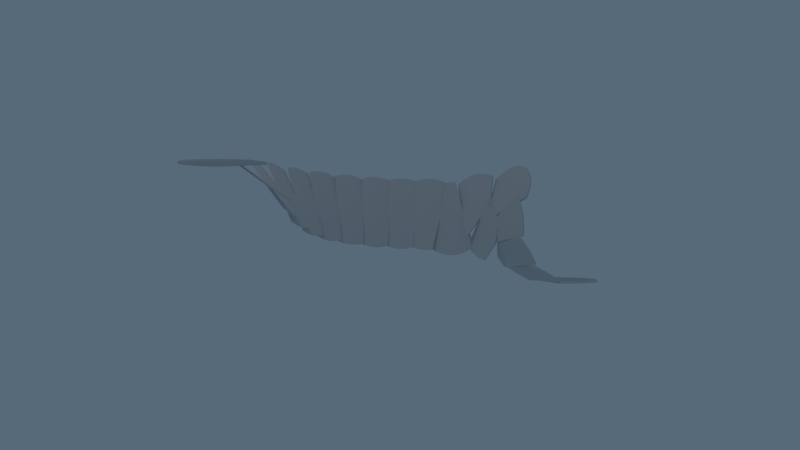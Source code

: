 # Source: atlasrender.blend  (saved by Blender 2.78.0; exported with 4.5.12 LTS)
import bpy
from mathutils import Matrix  # noqa: F401  (used for matrix-valued properties, if any)

bpy.ops.wm.read_factory_settings(use_empty=True)
scene = bpy.context.scene
scene.name = 'Scene'

# ---- collections
col_collection_1 = bpy.data.collections.new('Collection 1'); scene.collection.children.link(col_collection_1)

# ---- materials (node trees are filled in below, after node groups)
mat_path = bpy.data.materials.new('path')
mat_path.alpha_threshold = 0.0
mat_path.use_transparent_shadow = False
mat_path.diffuse_color = (1.0, 0.2488, 0.0, 1.0)
mat_path.specular_color = (1.0, 0.0, 0.001572)
mat_path.roughness = 0.5
mat_path.specular_intensity = 1.0
mat_graph = bpy.data.materials.new('graph')
mat_graph.alpha_threshold = 0.0
mat_graph.use_transparent_shadow = False
mat_graph.diffuse_color = (0.002411, 0.378, 0.8, 1.0)
mat_graph.roughness = 0.5
mat_graph.specular_intensity = 0.9845
mat_atlas = bpy.data.materials.new('atlas')
mat_atlas.alpha_threshold = 0.0
mat_atlas.use_transparent_shadow = False
mat_atlas.diffuse_color = (0.65, 0.65, 0.65, 1.0)
mat_atlas.roughness = 0.5

# ---- material node trees

# ---- world
world_world = bpy.data.worlds.new('World'); scene.world = world_world
world_world.color = (0.09612, 0.1447, 0.196)
world_world.use_sun_shadow = False
world_world.sun_shadow_jitter_overblur = 0.0
world_world.cycles.sampling_method = 'MANUAL'

# ---- cameras
cam_camera = bpy.data.cameras.new('Camera')
cam_camera.clip_end = 100.0
cam_camera.lens = 35.0
cam_camera.sensor_width = 32.0
cam_camera.sensor_height = 18.0
cam_camera.ortho_scale = 7.314
cam_camera.dof.focus_distance = 0.0
cam_camera.dof.aperture_fstop = 128.0

# ---- lights
light_lamp = bpy.data.lights.new('Lamp', 'POINT')
light_lamp.transmission_factor = 0.0
light_lamp.cutoff_distance = 30.0
light_lamp.energy = 100.0
light_lamp.shadow_buffer_clip_start = 1.001
light_lamp.shadow_soft_size = 0.1
light_lamp.shadow_maximum_resolution = 0.006
light_lamp.use_absolute_resolution = True

# ---- meshes
me_path = bpy.data.meshes.new('path')
me_path.from_pydata([(-3.0, 0.0, -1.0), (-2.98, -0.001165, -1.0), (-3.0, 0.0, -1.0), (-2.96, -0.002331, -1.0), (-2.98, -0.001165, -1.0), (-2.94, -0.003496, -0.9982), (-2.96, -0.002331, -1.0), (-2.92, -0.004661, -0.9968), (-2.94, -0.003496, -0.9982), (-2.9, -0.005827, -0.995), (-2.92, -0.004661, -0.9968), (-2.88, -0.006992, -0.9928), (-2.9, -0.005827, -0.995), (-2.86, -0.008158, -0.9902), (-2.88, -0.006992, -0.9928), (-2.84, -0.009323, -0.9872), (-2.86, -0.008158, -0.9902), (-2.82, -0.01049, -0.9837), (-2.84, -0.009323, -0.9872), (-2.8, -0.01165, -0.9799), (-2.82, -0.01049, -0.9837), (-2.78, -0.01282, -0.9756), (-2.8, -0.01165, -0.9799), (-2.76, -0.01398, -0.9709), (-2.78, -0.01282, -0.9756), (-2.74, -0.01515, -0.9658), (-2.76, -0.01398, -0.9709), (-2.72, -0.01632, -0.9602), (-2.74, -0.01515, -0.9658), (-2.701, -0.01743, -0.9542), (-2.72, -0.01632, -0.9602), (-2.681, -0.01854, -0.9479), (-2.701, -0.01743, -0.9542), (-2.662, -0.01966, -0.9413), (-2.681, -0.01854, -0.9479), (-2.643, -0.02077, -0.9342), (-2.662, -0.01966, -0.9413), (-2.624, -0.0219, -0.9269), (-2.643, -0.02077, -0.9342), (-2.606, -0.02302, -0.9191), (-2.624, -0.0219, -0.9269), (-2.588, -0.02414, -0.911), (-2.606, -0.02302, -0.9191), (-2.569, -0.02527, -0.9026), (-2.588, -0.02414, -0.911), (-2.551, -0.0264, -0.8938), (-2.569, -0.02527, -0.9026), (-2.533, -0.02753, -0.8852), (-2.551, -0.0264, -0.8938), (-2.516, -0.02867, -0.8753), (-2.533, -0.02753, -0.8852), (-2.499, -0.02981, -0.8653), (-2.516, -0.02867, -0.8753), (-2.481, -0.03095, -0.8554), (-2.499, -0.02981, -0.8653), (-2.464, -0.03208, -0.8454), (-2.481, -0.03095, -0.8554), (-2.448, -0.03323, -0.8338), (-2.464, -0.03208, -0.8454), (-2.431, -0.03438, -0.8226), (-2.448, -0.03323, -0.8338), (-2.415, -0.03553, -0.811), (-2.431, -0.03438, -0.8226), (-2.399, -0.03668, -0.7991), (-2.415, -0.03553, -0.811), (-2.383, -0.03783, -0.7868), (-2.399, -0.03668, -0.7991), (-2.367, -0.03899, -0.7742), (-2.383, -0.03783, -0.7868), (-2.351, -0.04015, -0.7612), (-2.367, -0.03899, -0.7742), (-2.336, -0.04131, -0.7479), (-2.351, -0.04015, -0.7612), (-2.321, -0.04247, -0.7342), (-2.336, -0.04131, -0.7479), (-2.306, -0.04364, -0.7201), (-2.321, -0.04247, -0.7342), (-2.291, -0.04481, -0.7057), (-2.306, -0.04364, -0.7201), (-2.277, -0.04656, -0.691), (-2.291, -0.04481, -0.7057), (-2.263, -0.04831, -0.6761), (-2.277, -0.04656, -0.691), (-2.249, -0.05008, -0.661), (-2.263, -0.04831, -0.6761), (-2.236, -0.05186, -0.6457), (-2.249, -0.05008, -0.661), (-2.223, -0.05365, -0.6301), (-2.236, -0.05186, -0.6457), (-2.21, -0.05544, -0.6144), (-2.223, -0.05365, -0.6301), (-2.198, -0.05725, -0.5985), (-2.21, -0.05544, -0.6144), (-2.186, -0.05907, -0.5823), (-2.198, -0.05725, -0.5985), (-2.175, -0.06089, -0.566), (-2.186, -0.05907, -0.5823), (-2.164, -0.06273, -0.5494), (-2.175, -0.06089, -0.566), (-2.152, -0.06456, -0.533), (-2.164, -0.06273, -0.5494), (-2.142, -0.06642, -0.5158), (-2.152, -0.06456, -0.533), (-2.132, -0.06829, -0.4986), (-2.142, -0.06642, -0.5158), (-2.122, -0.07016, -0.4814), (-2.132, -0.06829, -0.4986), (-2.112, -0.07202, -0.4642), (-2.122, -0.07016, -0.4814), (-2.104, -0.07394, -0.4461), (-2.112, -0.07202, -0.4642), (-2.095, -0.07584, -0.4281), (-2.104, -0.07394, -0.4461), (-2.086, -0.07775, -0.41), (-2.095, -0.07584, -0.4281), (-2.078, -0.07967, -0.3917), (-2.086, -0.07775, -0.41), (-2.071, -0.08159, -0.3731), (-2.078, -0.07967, -0.3917), (-2.063, -0.08353, -0.3544), (-2.071, -0.08159, -0.3731), (-2.056, -0.08548, -0.3355), (-2.063, -0.08353, -0.3544), (-2.049, -0.08744, -0.3163), (-2.056, -0.08548, -0.3355), (-2.043, -0.08941, -0.297), (-2.049, -0.08744, -0.3163), (-2.037, -0.09138, -0.2774), (-2.043, -0.08941, -0.297), (-2.032, -0.09337, -0.2577), (-2.037, -0.09138, -0.2774), (-2.026, -0.1005, -0.2391), (-2.032, -0.09337, -0.2577), (-2.022, -0.1077, -0.2206), (-2.026, -0.1005, -0.2391), (-2.017, -0.1149, -0.202), (-2.022, -0.1077, -0.2206), (-2.013, -0.1222, -0.1835), (-2.017, -0.1149, -0.202), (-2.01, -0.1294, -0.165), (-2.013, -0.1222, -0.1835), (-2.006, -0.1367, -0.1464), (-2.01, -0.1294, -0.165), (-2.003, -0.144, -0.1279), (-2.006, -0.1367, -0.1464), (-2.0, -0.1513, -0.1093), (-2.003, -0.144, -0.1279), (-1.998, -0.1586, -0.09077), (-2.0, -0.1513, -0.1093), (-1.996, -0.1659, -0.07222), (-1.998, -0.1586, -0.09077), (-1.994, -0.1733, -0.05366), (-1.996, -0.1659, -0.07222), (-1.993, -0.1807, -0.0351), (-1.994, -0.1733, -0.05366), (-1.991, -0.188, -0.01654), (-1.993, -0.1807, -0.0351), (-1.99, -0.1954, 0.002017), (-1.991, -0.188, -0.01654), (-1.99, -0.2029, 0.02058), (-1.99, -0.1954, 0.002017), (-1.99, -0.2103, 0.03915), (-1.99, -0.2029, 0.02058), (-1.991, -0.2178, 0.05772), (-1.99, -0.2103, 0.03915), (-1.99, -0.2252, 0.07628), (-1.991, -0.2178, 0.05772), (-1.991, -0.2327, 0.09486), (-1.99, -0.2252, 0.07628), (-1.992, -0.2402, 0.1134), (-1.991, -0.2327, 0.09486), (-1.993, -0.2478, 0.132), (-1.992, -0.2402, 0.1134), (-1.995, -0.2553, 0.1506), (-1.993, -0.2478, 0.132), (-1.997, -0.2629, 0.1692), (-1.995, -0.2553, 0.1506), (-2.0, -0.2705, 0.1878), (-1.997, -0.2629, 0.1692), (-2.002, -0.2781, 0.2063), (-2.0, -0.2705, 0.1878), (-2.005, -0.2857, 0.2249), (-2.002, -0.2781, 0.2063), (-2.0, -0.2944, 0.207), (-2.005, -0.2857, 0.2249), (-1.995, -0.3031, 0.189), (-2.0, -0.2944, 0.207), (-1.99, -0.3119, 0.1708), (-1.995, -0.3031, 0.189), (-1.993, -0.3185, 0.1898), (-1.99, -0.3119, 0.1708), (-1.996, -0.3251, 0.2087), (-1.993, -0.3185, 0.1898), (-1.991, -0.3335, 0.1906), (-1.996, -0.3251, 0.2087), (-1.986, -0.3419, 0.1724), (-1.991, -0.3335, 0.1906), (-1.981, -0.3504, 0.154), (-1.986, -0.3419, 0.1724), (-1.979, -0.3692, 0.1612), (-1.981, -0.3504, 0.154), (-1.977, -0.3879, 0.1685), (-1.979, -0.3692, 0.1612), (-1.974, -0.4066, 0.1758), (-1.977, -0.3879, 0.1685), (-1.971, -0.4251, 0.1831), (-1.974, -0.4066, 0.1758), (-1.969, -0.4439, 0.1904), (-1.971, -0.4251, 0.1831), (-1.966, -0.4624, 0.1977), (-1.969, -0.4439, 0.1904), (-1.963, -0.481, 0.205), (-1.966, -0.4624, 0.1977), (-1.96, -0.4995, 0.2123), (-1.963, -0.481, 0.205), (-1.957, -0.518, 0.2197), (-1.96, -0.4995, 0.2123), (-1.954, -0.5364, 0.227), (-1.957, -0.518, 0.2197), (-1.95, -0.5548, 0.2343), (-1.954, -0.5364, 0.227), (-1.947, -0.5732, 0.2417), (-1.95, -0.5548, 0.2343), (-1.943, -0.5915, 0.249), (-1.947, -0.5732, 0.2417), (-1.94, -0.6098, 0.2564), (-1.943, -0.5915, 0.249), (-1.936, -0.6281, 0.2637), (-1.94, -0.6098, 0.2564), (-1.932, -0.6463, 0.2711), (-1.936, -0.6281, 0.2637), (-1.928, -0.6646, 0.2785), (-1.932, -0.6463, 0.2711), (-1.924, -0.6827, 0.2859), (-1.928, -0.6646, 0.2785), (-1.92, -0.7009, 0.2932), (-1.924, -0.6827, 0.2859), (-1.916, -0.719, 0.3006), (-1.92, -0.7009, 0.2932), (-1.911, -0.7371, 0.308), (-1.916, -0.719, 0.3006), (-1.907, -0.7551, 0.3154), (-1.911, -0.7371, 0.308), (-1.898, -0.7715, 0.3081), (-1.907, -0.7551, 0.3154), (-1.889, -0.7878, 0.3008), (-1.898, -0.7715, 0.3081), (-1.879, -0.8041, 0.2935), (-1.889, -0.7878, 0.3008), (-1.87, -0.8203, 0.2863), (-1.879, -0.8041, 0.2935), (-1.86, -0.8365, 0.2791), (-1.87, -0.8203, 0.2863), (-1.851, -0.8526, 0.2719), (-1.86, -0.8365, 0.2791), (-1.841, -0.8687, 0.2648), (-1.851, -0.8526, 0.2719), (-1.831, -0.8847, 0.2577), (-1.841, -0.8687, 0.2648), (-1.821, -0.9007, 0.2506), (-1.831, -0.8847, 0.2577), (-1.811, -0.9166, 0.2436), (-1.821, -0.9007, 0.2506), (-1.801, -0.9325, 0.2366), (-1.811, -0.9166, 0.2436), (-1.791, -0.9483, 0.2296), (-1.801, -0.9325, 0.2366), (-1.781, -0.964, 0.2227), (-1.791, -0.9483, 0.2296), (-1.771, -0.9797, 0.2158), (-1.781, -0.964, 0.2227), (-1.76, -0.9953, 0.209), (-1.771, -0.9797, 0.2158), (-1.75, -1.011, 0.2022), (-1.76, -0.9953, 0.209), (-1.739, -1.026, 0.1954), (-1.75, -1.011, 0.2022), (-1.728, -1.042, 0.1887), (-1.739, -1.026, 0.1954), (-1.717, -1.057, 0.182), (-1.728, -1.042, 0.1887), (-1.706, -1.073, 0.1753), (-1.717, -1.057, 0.182), (-1.695, -1.088, 0.1687), (-1.706, -1.073, 0.1753), (-1.684, -1.103, 0.1621), (-1.695, -1.088, 0.1687), (-1.673, -1.118, 0.1556), (-1.684, -1.103, 0.1621), (-1.661, -1.133, 0.1491), (-1.673, -1.118, 0.1556), (-1.65, -1.148, 0.1426), (-1.661, -1.133, 0.1491), (-1.638, -1.163, 0.1362), (-1.65, -1.148, 0.1426), (-1.627, -1.178, 0.1298), (-1.638, -1.163, 0.1362), (-1.615, -1.195, 0.1324), (-1.627, -1.178, 0.1298), (-1.603, -1.211, 0.1349), (-1.615, -1.195, 0.1324), (-1.592, -1.227, 0.1375), (-1.603, -1.211, 0.1349), (-1.58, -1.243, 0.1401), (-1.592, -1.227, 0.1375), (-1.568, -1.259, 0.1427), (-1.58, -1.243, 0.1401), (-1.555, -1.274, 0.1454), (-1.568, -1.259, 0.1427), (-1.543, -1.29, 0.1481), (-1.555, -1.274, 0.1454), (-1.53, -1.305, 0.1508), (-1.543, -1.29, 0.1481), (-1.518, -1.321, 0.1534), (-1.53, -1.305, 0.1508), (-1.505, -1.336, 0.1562), (-1.518, -1.321, 0.1534), (-1.492, -1.35, 0.159), (-1.505, -1.336, 0.1562), (-1.479, -1.365, 0.1619), (-1.492, -1.35, 0.159), (-1.466, -1.38, 0.1647), (-1.479, -1.365, 0.1619), (-1.452, -1.395, 0.1675), (-1.466, -1.38, 0.1647), (-1.439, -1.41, 0.1703), (-1.452, -1.395, 0.1675), (-1.426, -1.424, 0.1731), (-1.439, -1.41, 0.1703), (-1.412, -1.438, 0.1761), (-1.426, -1.424, 0.1731), (-1.398, -1.453, 0.179), (-1.412, -1.438, 0.1761), (-1.384, -1.467, 0.182), (-1.398, -1.453, 0.179), (-1.37, -1.481, 0.185), (-1.384, -1.467, 0.182), (-1.356, -1.494, 0.188), (-1.37, -1.481, 0.185), (-1.342, -1.508, 0.191), (-1.356, -1.494, 0.188), (-1.327, -1.522, 0.194), (-1.342, -1.508, 0.191), (-1.312, -1.535, 0.1971), (-1.327, -1.522, 0.194), (-1.298, -1.548, 0.2002), (-1.312, -1.535, 0.1971), (-1.283, -1.562, 0.2033), (-1.298, -1.548, 0.2002), (-1.267, -1.574, 0.203), (-1.283, -1.562, 0.2033), (-1.251, -1.587, 0.2028), (-1.267, -1.574, 0.203), (-1.236, -1.599, 0.2026), (-1.251, -1.587, 0.2028), (-1.22, -1.611, 0.2024), (-1.236, -1.599, 0.2026), (-1.204, -1.623, 0.2023), (-1.22, -1.611, 0.2024), (-1.187, -1.635, 0.2022), (-1.204, -1.623, 0.2023), (-1.171, -1.647, 0.2022), (-1.187, -1.635, 0.2022), (-1.155, -1.658, 0.2022), (-1.171, -1.647, 0.2022), (-1.139, -1.67, 0.2021), (-1.155, -1.658, 0.2022), (-1.122, -1.681, 0.2023), (-1.139, -1.67, 0.2021), (-1.105, -1.692, 0.2025), (-1.122, -1.681, 0.2023), (-1.088, -1.703, 0.2027), (-1.105, -1.692, 0.2025), (-1.071, -1.713, 0.2029), (-1.088, -1.703, 0.2027), (-1.055, -1.724, 0.2031), (-1.071, -1.713, 0.2029), (-1.038, -1.735, 0.2033), (-1.055, -1.724, 0.2031), (-1.02, -1.745, 0.2038), (-1.038, -1.735, 0.2033), (-1.003, -1.755, 0.2042), (-1.02, -1.745, 0.2038), (-0.9854, -1.765, 0.2046), (-1.003, -1.755, 0.2042), (-0.9679, -1.774, 0.2051), (-0.9854, -1.765, 0.2046), (-0.9503, -1.784, 0.2056), (-0.9679, -1.774, 0.2051), (-0.9326, -1.793, 0.2062), (-0.9503, -1.784, 0.2056), (-0.9148, -1.803, 0.2067), (-0.9326, -1.793, 0.2062), (-0.8969, -1.812, 0.2074), (-0.9148, -1.803, 0.2067), (-0.8789, -1.821, 0.2081), (-0.8969, -1.812, 0.2074), (-0.8608, -1.83, 0.2088), (-0.8789, -1.821, 0.2081), (-0.8426, -1.838, 0.2096), (-0.8608, -1.83, 0.2088), (-0.8243, -1.847, 0.2099), (-0.8426, -1.838, 0.2096), (-0.806, -1.855, 0.2102), (-0.8243, -1.847, 0.2099), (-0.7876, -1.863, 0.2106), (-0.806, -1.855, 0.2102), (-0.7691, -1.871, 0.2111), (-0.7876, -1.863, 0.2106), (-0.7506, -1.878, 0.2116), (-0.7691, -1.871, 0.2111), (-0.732, -1.886, 0.2121), (-0.7506, -1.878, 0.2116), (-0.7133, -1.893, 0.2127), (-0.732, -1.886, 0.2121), (-0.6949, -1.901, 0.2131), (-0.7133, -1.893, 0.2127), (-0.676, -1.907, 0.2139), (-0.6949, -1.901, 0.2131), (-0.657, -1.914, 0.2147), (-0.676, -1.907, 0.2139), (-0.6381, -1.92, 0.2155), (-0.657, -1.914, 0.2147), (-0.6192, -1.927, 0.2163), (-0.6381, -1.92, 0.2155), (-0.6003, -1.933, 0.217), (-0.6192, -1.927, 0.2163), (-0.5814, -1.939, 0.2178), (-0.6003, -1.933, 0.217), (-0.562, -1.945, 0.2189), (-0.5814, -1.939, 0.2178), (-0.5429, -1.95, 0.2199), (-0.562, -1.945, 0.2189), (-0.5236, -1.956, 0.2209), (-0.5429, -1.95, 0.2199), (-0.5044, -1.961, 0.222), (-0.5236, -1.956, 0.2209), (-0.485, -1.966, 0.2231), (-0.5044, -1.961, 0.222), (-0.4656, -1.971, 0.2243), (-0.485, -1.966, 0.2231), (-0.4461, -1.976, 0.2255), (-0.4656, -1.971, 0.2243), (-0.4266, -1.981, 0.2267), (-0.4461, -1.976, 0.2255), (-0.407, -1.985, 0.228), (-0.4266, -1.981, 0.2267), (-0.3874, -1.989, 0.2294), (-0.407, -1.985, 0.228), (-0.3677, -1.993, 0.2308), (-0.3874, -1.989, 0.2294), (-0.3479, -1.997, 0.2314), (-0.3677, -1.993, 0.2308), (-0.3282, -2.001, 0.2322), (-0.3479, -1.997, 0.2314), (-0.3084, -2.004, 0.2329), (-0.3282, -2.001, 0.2322), (-0.2886, -2.007, 0.2338), (-0.3084, -2.004, 0.2329), (-0.2688, -2.01, 0.2347), (-0.2886, -2.007, 0.2338), (-0.249, -2.013, 0.2356), (-0.2688, -2.01, 0.2347), (-0.2292, -2.015, 0.2366), (-0.249, -2.013, 0.2356), (-0.2094, -2.019, 0.2374), (-0.2292, -2.015, 0.2366), (-0.1895, -2.02, 0.2386), (-0.2094, -2.019, 0.2374), (-0.1696, -2.022, 0.2398), (-0.1895, -2.02, 0.2386), (-0.1497, -2.024, 0.2411), (-0.1696, -2.022, 0.2398), (-0.1298, -2.026, 0.2423), (-0.1497, -2.024, 0.2411), (-0.1099, -2.027, 0.2435), (-0.1298, -2.026, 0.2423), (-0.09006, -2.029, 0.2447), (-0.1099, -2.027, 0.2435), (-0.07009, -2.03, 0.2462), (-0.09006, -2.029, 0.2447), (-0.05015, -2.031, 0.2477), (-0.07009, -2.03, 0.2462), (-0.03019, -2.031, 0.2491), (-0.05015, -2.031, 0.2477), (-0.01023, -2.032, 0.2507), (-0.03019, -2.031, 0.2491), (0.009755, -2.032, 0.2522), (-0.01023, -2.032, 0.2507), (0.02975, -2.033, 0.2539), (0.009755, -2.032, 0.2522), (0.04976, -2.033, 0.2555), (0.02975, -2.033, 0.2539), (0.06978, -2.032, 0.2573), (0.04976, -2.033, 0.2555), (0.08981, -2.032, 0.259), (0.06978, -2.032, 0.2573), (0.1099, -2.032, 0.2609), (0.08981, -2.032, 0.259), (0.1299, -2.031, 0.2627), (0.1099, -2.032, 0.2609), (0.15, -2.03, 0.2647), (0.1299, -2.031, 0.2627), (0.17, -2.029, 0.2658), (0.15, -2.03, 0.2647), (0.19, -2.027, 0.2671), (0.17, -2.029, 0.2658), (0.21, -2.026, 0.2683), (0.19, -2.027, 0.2671), (0.2299, -2.024, 0.2697), (0.21, -2.026, 0.2683), (0.2498, -2.022, 0.2711), (0.2299, -2.024, 0.2697), (0.2696, -2.02, 0.2725), (0.2498, -2.022, 0.2711), (0.2895, -2.018, 0.274), (0.2696, -2.02, 0.2725), (0.3094, -2.016, 0.2754), (0.2895, -2.018, 0.274), (0.329, -2.013, 0.2772), (0.3094, -2.016, 0.2754), (0.3487, -2.009, 0.279), (0.329, -2.013, 0.2772), (0.3684, -2.006, 0.2808), (0.3487, -2.009, 0.279), (0.3881, -2.003, 0.2825), (0.3684, -2.006, 0.2808), (0.4077, -2.0, 0.2843), (0.3881, -2.003, 0.2825), (0.4274, -1.997, 0.2861), (0.4077, -2.0, 0.2843), (0.4469, -1.993, 0.2882), (0.4274, -1.997, 0.2861), (0.4664, -1.989, 0.2902), (0.4469, -1.993, 0.2882), (0.486, -1.985, 0.2923), (0.4664, -1.989, 0.2902), (0.5054, -1.981, 0.2944), (0.486, -1.985, 0.2923), (0.5249, -1.976, 0.2966), (0.5054, -1.981, 0.2944), (0.5443, -1.972, 0.2988), (0.5249, -1.976, 0.2966), (0.5637, -1.967, 0.3011), (0.5443, -1.972, 0.2988), (0.583, -1.962, 0.3035), (0.5637, -1.967, 0.3011), (0.6023, -1.957, 0.3059), (0.583, -1.962, 0.3035), (0.6216, -1.952, 0.3083), (0.6023, -1.957, 0.3059), (0.6409, -1.947, 0.3108), (0.6216, -1.952, 0.3083), (0.6601, -1.941, 0.3134), (0.6409, -1.947, 0.3108), (0.6792, -1.935, 0.3153), (0.6601, -1.941, 0.3134), (0.6982, -1.929, 0.3172), (0.6792, -1.935, 0.3153), (0.7171, -1.923, 0.3192), (0.6982, -1.929, 0.3172), (0.736, -1.917, 0.3213), (0.7171, -1.923, 0.3192), (0.7548, -1.91, 0.3234), (0.736, -1.917, 0.3213), (0.7736, -1.903, 0.3256), (0.7548, -1.91, 0.3234), (0.7926, -1.897, 0.3275), (0.7736, -1.903, 0.3256), (0.811, -1.89, 0.33), (0.7926, -1.897, 0.3275), (0.8294, -1.882, 0.3326), (0.811, -1.89, 0.33), (0.8477, -1.875, 0.3351), (0.8294, -1.882, 0.3326), (0.8661, -1.867, 0.3376), (0.8477, -1.875, 0.3351), (0.8844, -1.86, 0.3402), (0.8661, -1.867, 0.3376), (0.9028, -1.852, 0.3427), (0.8844, -1.86, 0.3402), (0.9212, -1.845, 0.3453), (0.9028, -1.852, 0.3427), (0.9395, -1.837, 0.3478), (0.9212, -1.845, 0.3453), (0.9572, -1.828, 0.351), (0.9395, -1.837, 0.3478), (0.9752, -1.82, 0.3539), (0.9572, -1.828, 0.351), (0.9931, -1.811, 0.3568), (0.9752, -1.82, 0.3539), (1.011, -1.803, 0.3598), (0.9931, -1.811, 0.3568), (1.029, -1.794, 0.3629), (1.011, -1.803, 0.3598), (1.046, -1.785, 0.366), (1.029, -1.794, 0.3629), (1.064, -1.776, 0.3692), (1.046, -1.785, 0.366), (1.082, -1.767, 0.3725), (1.064, -1.776, 0.3692), (1.099, -1.758, 0.3758), (1.082, -1.767, 0.3725), (1.117, -1.748, 0.3792), (1.099, -1.758, 0.3758), (1.134, -1.739, 0.382), (1.117, -1.748, 0.3792), (1.151, -1.729, 0.3849), (1.134, -1.739, 0.382), (1.168, -1.719, 0.3878), (1.151, -1.729, 0.3849), (1.185, -1.709, 0.3908), (1.168, -1.719, 0.3878), (1.202, -1.698, 0.3939), (1.185, -1.709, 0.3908), (1.219, -1.688, 0.3971), (1.202, -1.698, 0.3939), (1.236, -1.678, 0.4001), (1.219, -1.688, 0.3971), (1.253, -1.667, 0.4037), (1.236, -1.678, 0.4001), (1.269, -1.656, 0.4072), (1.253, -1.667, 0.4037), (1.285, -1.645, 0.4107), (1.269, -1.656, 0.4072), (1.302, -1.634, 0.4143), (1.285, -1.645, 0.4107), (1.318, -1.623, 0.4178), (1.302, -1.634, 0.4143), (1.334, -1.612, 0.4213), (1.318, -1.623, 0.4178), (1.351, -1.602, 0.4249), (1.334, -1.612, 0.4213), (1.367, -1.591, 0.4284), (1.351, -1.602, 0.4249), (1.383, -1.579, 0.4327), (1.367, -1.591, 0.4284), (1.399, -1.567, 0.4366), (1.383, -1.579, 0.4327), (1.414, -1.555, 0.4405), (1.399, -1.567, 0.4366), (1.43, -1.544, 0.4446), (1.414, -1.555, 0.4405), (1.446, -1.532, 0.4487), (1.43, -1.544, 0.4446), (1.461, -1.52, 0.4529), (1.446, -1.532, 0.4487), (1.477, -1.508, 0.4571), (1.461, -1.52, 0.4529), (1.492, -1.496, 0.4614), (1.477, -1.508, 0.4571), (1.508, -1.484, 0.4657), (1.492, -1.496, 0.4614), (1.523, -1.471, 0.4702), (1.508, -1.484, 0.4657), (1.538, -1.459, 0.4742), (1.523, -1.471, 0.4702), (1.553, -1.446, 0.4784), (1.538, -1.459, 0.4742), (1.568, -1.433, 0.4826), (1.553, -1.446, 0.4784), (1.583, -1.42, 0.4869), (1.568, -1.433, 0.4826), (1.597, -1.408, 0.4912), (1.583, -1.42, 0.4869), (1.612, -1.395, 0.4954), (1.597, -1.408, 0.4912), (1.626, -1.382, 0.5001), (1.612, -1.395, 0.4954), (1.641, -1.369, 0.5048), (1.626, -1.382, 0.5001), (1.655, -1.355, 0.5096), (1.641, -1.369, 0.5048), (1.669, -1.342, 0.5143), (1.655, -1.355, 0.5096), (1.683, -1.329, 0.5191), (1.669, -1.342, 0.5143), (1.698, -1.316, 0.5238), (1.683, -1.329, 0.5191), (1.712, -1.303, 0.5285), (1.698, -1.316, 0.5238), (1.726, -1.289, 0.5333), (1.712, -1.303, 0.5285), (1.74, -1.276, 0.538), (1.726, -1.289, 0.5333), (1.754, -1.262, 0.5436), (1.74, -1.276, 0.538), (1.767, -1.249, 0.5487), (1.754, -1.262, 0.5436), (1.781, -1.235, 0.5539), (1.767, -1.249, 0.5487), (1.795, -1.221, 0.5591), (1.781, -1.235, 0.5539), (1.808, -1.207, 0.5644), (1.795, -1.221, 0.5591), (1.822, -1.194, 0.5697), (1.808, -1.207, 0.5644), (1.835, -1.18, 0.5751), (1.822, -1.194, 0.5697), (1.849, -1.166, 0.5805), (1.835, -1.18, 0.5751), (1.862, -1.152, 0.586), (1.849, -1.166, 0.5805), (1.875, -1.138, 0.5916), (1.862, -1.152, 0.586), (1.889, -1.124, 0.597), (1.875, -1.138, 0.5916), (1.902, -1.11, 0.6025), (1.889, -1.124, 0.597), (1.915, -1.096, 0.6077), (1.902, -1.11, 0.6025), (1.928, -1.082, 0.6135), (1.915, -1.096, 0.6077), (1.941, -1.068, 0.6194), (1.928, -1.082, 0.6135), (1.953, -1.053, 0.6253), (1.941, -1.068, 0.6194), (1.966, -1.039, 0.6311), (1.953, -1.053, 0.6253), (1.979, -1.025, 0.637), (1.966, -1.039, 0.6311), (1.992, -1.011, 0.6428), (1.979, -1.025, 0.637), (2.005, -0.9964, 0.6487), (1.992, -1.011, 0.6428), (2.017, -0.9822, 0.6546), (2.005, -0.9964, 0.6487), (2.03, -0.9679, 0.6604), (2.017, -0.9822, 0.6546), (2.043, -0.9537, 0.6663), (2.03, -0.9679, 0.6604), (2.056, -0.9395, 0.6722), (2.043, -0.9537, 0.6663), (2.068, -0.9252, 0.678), (2.056, -0.9395, 0.6722), (2.081, -0.911, 0.6839), (2.068, -0.9252, 0.678), (2.093, -0.8963, 0.6906), (2.081, -0.911, 0.6839), (2.105, -0.882, 0.6968), (2.093, -0.8963, 0.6906), (2.118, -0.8676, 0.7029), (2.105, -0.882, 0.6968), (2.13, -0.8532, 0.7091), (2.118, -0.8676, 0.7029), (2.143, -0.8388, 0.7153), (2.13, -0.8532, 0.7091), (2.155, -0.8244, 0.7215), (2.143, -0.8388, 0.7153), (2.168, -0.81, 0.7277), (2.155, -0.8244, 0.7215), (2.18, -0.7956, 0.7339), (2.168, -0.81, 0.7277), (2.193, -0.7812, 0.7401), (2.18, -0.7956, 0.7339), (2.205, -0.7669, 0.7464), (2.193, -0.7812, 0.7401), (2.217, -0.7526, 0.7527), (2.205, -0.7669, 0.7464), (2.23, -0.7383, 0.759), (2.217, -0.7526, 0.7527), (2.242, -0.7239, 0.7653), (2.23, -0.7383, 0.759), (2.255, -0.7096, 0.7716), (2.242, -0.7239, 0.7653), (2.267, -0.6953, 0.7779), (2.255, -0.7096, 0.7716), (2.279, -0.6809, 0.7848), (2.267, -0.6953, 0.7779), (2.292, -0.6667, 0.7909), (2.279, -0.6809, 0.7848), (2.305, -0.6524, 0.7969), (2.292, -0.6667, 0.7909), (2.317, -0.6381, 0.803), (2.305, -0.6524, 0.7969), (2.33, -0.6239, 0.809), (2.317, -0.6381, 0.803), (2.343, -0.6096, 0.8151), (2.33, -0.6239, 0.809), (2.355, -0.5953, 0.8212), (2.343, -0.6096, 0.8151), (2.368, -0.5811, 0.8272), (2.355, -0.5953, 0.8212), (2.381, -0.5668, 0.8333), (2.368, -0.5811, 0.8272), (2.393, -0.5525, 0.8394), (2.381, -0.5668, 0.8333), (2.406, -0.5383, 0.8454), (2.393, -0.5525, 0.8394), (2.418, -0.524, 0.8515), (2.406, -0.5383, 0.8454), (2.431, -0.5098, 0.8575), (2.418, -0.524, 0.8515), (2.444, -0.4957, 0.8626), (2.431, -0.5098, 0.8575), (2.457, -0.4815, 0.8683), (2.444, -0.4957, 0.8626), (2.47, -0.4673, 0.874), (2.457, -0.4815, 0.8683), (2.483, -0.4531, 0.8796), (2.47, -0.4673, 0.874), (2.496, -0.4389, 0.8851), (2.483, -0.4531, 0.8796), (2.509, -0.4248, 0.8905), (2.496, -0.4389, 0.8851), (2.522, -0.4106, 0.8959), (2.509, -0.4248, 0.8905), (2.536, -0.3965, 0.9011), (2.522, -0.4106, 0.8959), (2.549, -0.3824, 0.9063), (2.536, -0.3965, 0.9011), (2.562, -0.3683, 0.9114), (2.549, -0.3824, 0.9063), (2.576, -0.3542, 0.9164), (2.562, -0.3683, 0.9114), (2.589, -0.3402, 0.9213), (2.576, -0.3542, 0.9164), (2.601, -0.3269, 0.9261), (2.589, -0.3402, 0.9213), (2.601, -0.3269, 0.9261), (2.616, -0.3137, 0.9309), (2.601, -0.3269, 0.9261), (2.63, -0.3005, 0.9358), (2.616, -0.3137, 0.9309), (2.645, -0.2873, 0.9405), (2.63, -0.3005, 0.9358), (2.659, -0.2742, 0.9451), (2.645, -0.2873, 0.9405), (2.675, -0.2616, 0.95), (2.659, -0.2742, 0.9451), (2.69, -0.2491, 0.9546), (2.675, -0.2616, 0.95), (2.706, -0.2365, 0.959), (2.69, -0.2491, 0.9546), (2.721, -0.224, 0.9631), (2.706, -0.2365, 0.959), (2.737, -0.2115, 0.967), (2.721, -0.224, 0.9631), (2.753, -0.1989, 0.9708), (2.737, -0.2115, 0.967), (2.768, -0.1864, 0.9743), (2.753, -0.1989, 0.9708), (2.784, -0.1739, 0.9776), (2.768, -0.1864, 0.9743), (2.799, -0.1613, 0.9806), (2.784, -0.1739, 0.9776), (2.815, -0.1488, 0.9835), (2.799, -0.1613, 0.9806), (2.831, -0.1363, 0.9861), (2.815, -0.1488, 0.9835), (2.846, -0.1237, 0.9885), (2.831, -0.1363, 0.9861), (2.862, -0.1112, 0.9907), (2.846, -0.1237, 0.9885), (2.877, -0.09866, 0.9927), (2.862, -0.1112, 0.9907), (2.893, -0.08613, 0.9944), (2.877, -0.09866, 0.9927), (2.908, -0.07359, 0.9959), (2.893, -0.08613, 0.9944), (2.924, -0.06106, 0.9972), (2.908, -0.07359, 0.9959), (2.94, -0.04852, 0.9982), (2.924, -0.06106, 0.9972), (2.955, -0.03599, 1.0), (2.94, -0.04852, 0.9982), (2.971, -0.02345, 1.0), (2.955, -0.03599, 1.0), (2.986, -0.01092, 1.0), (2.971, -0.02345, 1.0), (3.0, 0.0, 1.0), (2.986, -0.01092, 1.0)], [], [(0, 1, 2), (1, 3, 4), (3, 5, 6), (5, 7, 8), (7, 9, 10), (9, 11, 12), (11, 13, 14), (13, 15, 16), (15, 17, 18), (17, 19, 20), (19, 21, 22), (21, 23, 24), (23, 25, 26), (25, 27, 28), (27, 29, 30), (29, 31, 32), (31, 33, 34), (33, 35, 36), (35, 37, 38), (37, 39, 40), (39, 41, 42), (41, 43, 44), (43, 45, 46), (45, 47, 48), (47, 49, 50), (49, 51, 52), (51, 53, 54), (53, 55, 56), (55, 57, 58), (57, 59, 60), (59, 61, 62), (61, 63, 64), (63, 65, 66), (65, 67, 68), (67, 69, 70), (69, 71, 72), (71, 73, 74), (73, 75, 76), (75, 77, 78), (77, 79, 80), (79, 81, 82), (81, 83, 84), (83, 85, 86), (85, 87, 88), (87, 89, 90), (89, 91, 92), (91, 93, 94), (93, 95, 96), (95, 97, 98), (97, 99, 100), (99, 101, 102), (101, 103, 104), (103, 105, 106), (105, 107, 108), (107, 109, 110), (109, 111, 112), (111, 113, 114), (113, 115, 116), (115, 117, 118), (117, 119, 120), (119, 121, 122), (121, 123, 124), (123, 125, 126), (125, 127, 128), (127, 129, 130), (129, 131, 132), (131, 133, 134), (133, 135, 136), (135, 137, 138), (137, 139, 140), (139, 141, 142), (141, 143, 144), (143, 145, 146), (145, 147, 148), (147, 149, 150), (149, 151, 152), (151, 153, 154), (153, 155, 156), (155, 157, 158), (157, 159, 160), (159, 161, 162), (161, 163, 164), (163, 165, 166), (165, 167, 168), (167, 169, 170), (169, 171, 172), (171, 173, 174), (173, 175, 176), (175, 177, 178), (177, 179, 180), (179, 181, 182), (181, 183, 184), (183, 185, 186), (185, 187, 188), (187, 189, 190), (189, 191, 192), (191, 193, 194), (193, 195, 196), (195, 197, 198), (197, 199, 200), (199, 201, 202), (201, 203, 204), (203, 205, 206), (205, 207, 208), (207, 209, 210), (209, 211, 212), (211, 213, 214), (213, 215, 216), (215, 217, 218), (217, 219, 220), (219, 221, 222), (221, 223, 224), (223, 225, 226), (225, 227, 228), (227, 229, 230), (229, 231, 232), (231, 233, 234), (233, 235, 236), (235, 237, 238), (237, 239, 240), (239, 241, 242), (241, 243, 244), (243, 245, 246), (245, 247, 248), (247, 249, 250), (249, 251, 252), (251, 253, 254), (253, 255, 256), (255, 257, 258), (257, 259, 260), (259, 261, 262), (261, 263, 264), (263, 265, 266), (265, 267, 268), (267, 269, 270), (269, 271, 272), (271, 273, 274), (273, 275, 276), (275, 277, 278), (277, 279, 280), (279, 281, 282), (281, 283, 284), (283, 285, 286), (285, 287, 288), (287, 289, 290), (289, 291, 292), (291, 293, 294), (293, 295, 296), (295, 297, 298), (297, 299, 300), (299, 301, 302), (301, 303, 304), (303, 305, 306), (305, 307, 308), (307, 309, 310), (309, 311, 312), (311, 313, 314), (313, 315, 316), (315, 317, 318), (317, 319, 320), (319, 321, 322), (321, 323, 324), (323, 325, 326), (325, 327, 328), (327, 329, 330), (329, 331, 332), (331, 333, 334), (333, 335, 336), (335, 337, 338), (337, 339, 340), (339, 341, 342), (341, 343, 344), (343, 345, 346), (345, 347, 348), (347, 349, 350), (349, 351, 352), (351, 353, 354), (353, 355, 356), (355, 357, 358), (357, 359, 360), (359, 361, 362), (361, 363, 364), (363, 365, 366), (365, 367, 368), (367, 369, 370), (369, 371, 372), (371, 373, 374), (373, 375, 376), (375, 377, 378), (377, 379, 380), (379, 381, 382), (381, 383, 384), (383, 385, 386), (385, 387, 388), (387, 389, 390), (389, 391, 392), (391, 393, 394), (393, 395, 396), (395, 397, 398), (397, 399, 400), (399, 401, 402), (401, 403, 404), (403, 405, 406), (405, 407, 408), (407, 409, 410), (409, 411, 412), (411, 413, 414), (413, 415, 416), (415, 417, 418), (417, 419, 420), (419, 421, 422), (421, 423, 424), (423, 425, 426), (425, 427, 428), (427, 429, 430), (429, 431, 432), (431, 433, 434), (433, 435, 436), (435, 437, 438), (437, 439, 440), (439, 441, 442), (441, 443, 444), (443, 445, 446), (445, 447, 448), (447, 449, 450), (449, 451, 452), (451, 453, 454), (453, 455, 456), (455, 457, 458), (457, 459, 460), (459, 461, 462), (461, 463, 464), (463, 465, 466), (465, 467, 468), (467, 469, 470), (469, 471, 472), (471, 473, 474), (473, 475, 476), (475, 477, 478), (477, 479, 480), (479, 481, 482), (481, 483, 484), (483, 485, 486), (485, 487, 488), (487, 489, 490), (489, 491, 492), (491, 493, 494), (493, 495, 496), (495, 497, 498), (497, 499, 500), (499, 501, 502), (501, 503, 504), (503, 505, 506), (505, 507, 508), (507, 509, 510), (509, 511, 512), (511, 513, 514), (513, 515, 516), (515, 517, 518), (517, 519, 520), (519, 521, 522), (521, 523, 524), (523, 525, 526), (525, 527, 528), (527, 529, 530), (529, 531, 532), (531, 533, 534), (533, 535, 536), (535, 537, 538), (537, 539, 540), (539, 541, 542), (541, 543, 544), (543, 545, 546), (545, 547, 548), (547, 549, 550), (549, 551, 552), (551, 553, 554), (553, 555, 556), (555, 557, 558), (557, 559, 560), (559, 561, 562), (561, 563, 564), (563, 565, 566), (565, 567, 568), (567, 569, 570), (569, 571, 572), (571, 573, 574), (573, 575, 576), (575, 577, 578), (577, 579, 580), (579, 581, 582), (581, 583, 584), (583, 585, 586), (585, 587, 588), (587, 589, 590), (589, 591, 592), (591, 593, 594), (593, 595, 596), (595, 597, 598), (597, 599, 600), (599, 601, 602), (601, 603, 604), (603, 605, 606), (605, 607, 608), (607, 609, 610), (609, 611, 612), (611, 613, 614), (613, 615, 616), (615, 617, 618), (617, 619, 620), (619, 621, 622), (621, 623, 624), (623, 625, 626), (625, 627, 628), (627, 629, 630), (629, 631, 632), (631, 633, 634), (633, 635, 636), (635, 637, 638), (637, 639, 640), (639, 641, 642), (641, 643, 644), (643, 645, 646), (645, 647, 648), (647, 649, 650), (649, 651, 652), (651, 653, 654), (653, 655, 656), (655, 657, 658), (657, 659, 660), (659, 661, 662), (661, 663, 664), (663, 665, 666), (665, 667, 668), (667, 669, 670), (669, 671, 672), (671, 673, 674), (673, 675, 676), (675, 677, 678), (677, 679, 680), (679, 681, 682), (681, 683, 684), (683, 685, 686), (685, 687, 688), (687, 689, 690), (689, 691, 692), (691, 693, 694), (693, 695, 696), (695, 697, 698), (697, 699, 700), (699, 701, 702), (701, 703, 704), (703, 705, 706), (705, 707, 708), (707, 709, 710), (709, 711, 712), (711, 713, 714), (713, 715, 716), (715, 717, 718), (717, 719, 720), (719, 721, 722), (721, 723, 724), (723, 725, 726), (725, 727, 728), (727, 729, 730), (729, 731, 732), (731, 733, 734), (733, 735, 736), (735, 737, 738), (737, 739, 740), (739, 741, 742), (741, 743, 744), (743, 745, 746), (745, 747, 748), (747, 749, 750), (749, 751, 752), (751, 753, 754), (753, 755, 756), (755, 757, 758), (757, 759, 760), (759, 761, 762), (761, 763, 764), (763, 765, 766), (765, 767, 768), (767, 769, 770), (769, 771, 772), (771, 773, 774), (773, 775, 776), (775, 777, 778), (777, 779, 780), (779, 781, 782), (781, 783, 784), (783, 785, 786), (785, 787, 788), (787, 789, 790), (789, 791, 792), (791, 793, 794), (793, 795, 796), (795, 797, 798), (797, 799, 800), (799, 801, 802), (801, 803, 804), (803, 805, 806), (805, 807, 808), (807, 809, 810), (809, 811, 812), (811, 813, 814), (813, 815, 816), (815, 817, 818), (819, 820, 821), (820, 822, 823), (822, 824, 825), (824, 826, 827), (826, 828, 829), (828, 830, 831), (830, 832, 833), (832, 834, 835), (834, 836, 837), (836, 838, 839), (838, 840, 841), (840, 842, 843), (842, 844, 845), (844, 846, 847), (846, 848, 849), (848, 850, 851), (850, 852, 853), (852, 854, 855), (854, 856, 857), (856, 858, 859), (858, 860, 861), (860, 862, 863), (862, 864, 865), (864, 866, 867), (866, 868, 869), (868, 870, 871)])
me_path.materials.append(mat_path)
me_path.use_remesh_preserve_volume = False
me_path.use_remesh_preserve_attributes = False
me_path.use_mirror_vertex_groups = False
me_path.update()
me_graph = bpy.data.meshes.new('graph')
me_graph.from_pydata([(-3.0, 0.0, -1.0), (-2.98, -0.001165, -1.0), (-3.0, 0.0, -1.0), (-2.96, -0.002331, -1.0), (-2.98, -0.001165, -1.0), (-2.94, -0.003496, -0.9982), (-2.96, -0.002331, -1.0), (-2.92, -0.004661, -0.9968), (-2.94, -0.003496, -0.9982), (-2.9, -0.005827, -0.995), (-2.92, -0.004661, -0.9968), (-2.88, -0.006992, -0.9928), (-2.9, -0.005827, -0.995), (-2.86, -0.008158, -0.9902), (-2.88, -0.006992, -0.9928), (-2.84, -0.009323, -0.9872), (-2.86, -0.008158, -0.9902), (-2.82, -0.01049, -0.9837), (-2.84, -0.009323, -0.9872), (-2.8, -0.01165, -0.9799), (-2.82, -0.01049, -0.9837), (-2.78, -0.01282, -0.9756), (-2.8, -0.01165, -0.9799), (-2.76, -0.01398, -0.9709), (-2.78, -0.01282, -0.9756), (-2.74, -0.01515, -0.9658), (-2.76, -0.01398, -0.9709), (-2.72, -0.01632, -0.9602), (-2.74, -0.01515, -0.9658), (-2.701, -0.01743, -0.9542), (-2.72, -0.01632, -0.9602), (-2.681, -0.01854, -0.9479), (-2.701, -0.01743, -0.9542), (-2.662, -0.01966, -0.9413), (-2.681, -0.01854, -0.9479), (-2.643, -0.02077, -0.9342), (-2.662, -0.01966, -0.9413), (-2.624, -0.0219, -0.9269), (-2.643, -0.02077, -0.9342), (-2.606, -0.02302, -0.9191), (-2.624, -0.0219, -0.9269), (-2.588, -0.02414, -0.911), (-2.606, -0.02302, -0.9191), (-2.569, -0.02527, -0.9026), (-2.588, -0.02414, -0.911), (-2.551, -0.0264, -0.8938), (-2.569, -0.02527, -0.9026), (-2.533, -0.02753, -0.8852), (-2.551, -0.0264, -0.8938), (-2.516, -0.02867, -0.8753), (-2.533, -0.02753, -0.8852), (-2.499, -0.02981, -0.8653), (-2.516, -0.02867, -0.8753), (-2.481, -0.03095, -0.8554), (-2.499, -0.02981, -0.8653), (-2.464, -0.03208, -0.8454), (-2.481, -0.03095, -0.8554), (-2.448, -0.03323, -0.8338), (-2.464, -0.03208, -0.8454), (-2.431, -0.03438, -0.8226), (-2.448, -0.03323, -0.8338), (-2.415, -0.03553, -0.811), (-2.431, -0.03438, -0.8226), (-2.399, -0.03668, -0.7991), (-2.415, -0.03553, -0.811), (-2.383, -0.03783, -0.7868), (-2.399, -0.03668, -0.7991), (-2.367, -0.03899, -0.7742), (-2.383, -0.03783, -0.7868), (-2.351, -0.04015, -0.7612), (-2.367, -0.03899, -0.7742), (-2.336, -0.04131, -0.7479), (-2.351, -0.04015, -0.7612), (-2.321, -0.04247, -0.7342), (-2.336, -0.04131, -0.7479), (-2.306, -0.04364, -0.7201), (-2.321, -0.04247, -0.7342), (-2.291, -0.04481, -0.7057), (-2.306, -0.04364, -0.7201), (-2.277, -0.04656, -0.691), (-2.291, -0.04481, -0.7057), (-2.263, -0.04831, -0.6761), (-2.277, -0.04656, -0.691), (-2.249, -0.05008, -0.661), (-2.263, -0.04831, -0.6761), (-2.236, -0.05186, -0.6457), (-2.249, -0.05008, -0.661), (-2.223, -0.05365, -0.6301), (-2.236, -0.05186, -0.6457), (-2.21, -0.05544, -0.6144), (-2.223, -0.05365, -0.6301), (-2.198, -0.05725, -0.5985), (-2.21, -0.05544, -0.6144), (-2.186, -0.05907, -0.5823), (-2.198, -0.05725, -0.5985), (-2.175, -0.06089, -0.566), (-2.186, -0.05907, -0.5823), (-2.164, -0.06273, -0.5494), (-2.175, -0.06089, -0.566), (-2.152, -0.06456, -0.533), (-2.164, -0.06273, -0.5494), (-2.142, -0.06642, -0.5158), (-2.152, -0.06456, -0.533), (-2.132, -0.06829, -0.4986), (-2.142, -0.06642, -0.5158), (-2.122, -0.07016, -0.4814), (-2.132, -0.06829, -0.4986), (-2.112, -0.07202, -0.4642), (-2.122, -0.07016, -0.4814), (-2.104, -0.07394, -0.4461), (-2.112, -0.07202, -0.4642), (-2.095, -0.07584, -0.4281), (-2.104, -0.07394, -0.4461), (-2.086, -0.07775, -0.41), (-2.095, -0.07584, -0.4281), (-2.078, -0.07967, -0.3917), (-2.086, -0.07775, -0.41), (-2.071, -0.08159, -0.3731), (-2.078, -0.07967, -0.3917), (-2.063, -0.08353, -0.3544), (-2.071, -0.08159, -0.3731), (-2.056, -0.08548, -0.3355), (-2.063, -0.08353, -0.3544), (-2.049, -0.08744, -0.3163), (-2.056, -0.08548, -0.3355), (-2.043, -0.08941, -0.297), (-2.049, -0.08744, -0.3163), (-2.037, -0.09138, -0.2774), (-2.043, -0.08941, -0.297), (-2.032, -0.09337, -0.2577), (-2.037, -0.09138, -0.2774), (-2.026, -0.1005, -0.2391), (-2.032, -0.09337, -0.2577), (-2.022, -0.1077, -0.2206), (-2.026, -0.1005, -0.2391), (-2.017, -0.1149, -0.202), (-2.022, -0.1077, -0.2206), (-2.013, -0.1222, -0.1835), (-2.017, -0.1149, -0.202), (-2.01, -0.1294, -0.165), (-2.013, -0.1222, -0.1835), (-2.006, -0.1367, -0.1464), (-2.01, -0.1294, -0.165), (-2.003, -0.144, -0.1279), (-2.006, -0.1367, -0.1464), (-2.0, -0.1513, -0.1093), (-2.003, -0.144, -0.1279), (-1.998, -0.1586, -0.09077), (-2.0, -0.1513, -0.1093), (-1.996, -0.1659, -0.07222), (-1.998, -0.1586, -0.09077), (-1.994, -0.1733, -0.05366), (-1.996, -0.1659, -0.07222), (-1.993, -0.1807, -0.0351), (-1.994, -0.1733, -0.05366), (-1.991, -0.188, -0.01654), (-1.993, -0.1807, -0.0351), (-1.99, -0.1954, 0.002017), (-1.991, -0.188, -0.01654), (-1.99, -0.2029, 0.02058), (-1.99, -0.1954, 0.002017), (-1.99, -0.2103, 0.03915), (-1.99, -0.2029, 0.02058), (-1.991, -0.2178, 0.05772), (-1.99, -0.2103, 0.03915), (-1.99, -0.2252, 0.07628), (-1.991, -0.2178, 0.05772), (-1.991, -0.2327, 0.09486), (-1.99, -0.2252, 0.07628), (-1.992, -0.2402, 0.1134), (-1.991, -0.2327, 0.09486), (-1.993, -0.2478, 0.132), (-1.992, -0.2402, 0.1134), (-1.995, -0.2553, 0.1506), (-1.993, -0.2478, 0.132), (-1.997, -0.2629, 0.1692), (-1.995, -0.2553, 0.1506), (-2.0, -0.2705, 0.1878), (-1.997, -0.2629, 0.1692), (-2.002, -0.2781, 0.2063), (-2.0, -0.2705, 0.1878), (-2.005, -0.2857, 0.2249), (-2.002, -0.2781, 0.2063), (-2.0, -0.2944, 0.207), (-2.005, -0.2857, 0.2249), (-1.995, -0.3031, 0.189), (-2.0, -0.2944, 0.207), (-1.99, -0.3119, 0.1708), (-1.995, -0.3031, 0.189), (-1.993, -0.3185, 0.1898), (-1.99, -0.3119, 0.1708), (-1.996, -0.3251, 0.2087), (-1.993, -0.3185, 0.1898), (-1.991, -0.3335, 0.1906), (-1.996, -0.3251, 0.2087), (-1.986, -0.3419, 0.1724), (-1.991, -0.3335, 0.1906), (-1.981, -0.3504, 0.154), (-1.986, -0.3419, 0.1724), (-1.979, -0.3692, 0.1612), (-1.981, -0.3504, 0.154), (-1.977, -0.3879, 0.1685), (-1.979, -0.3692, 0.1612), (-1.974, -0.4066, 0.1758), (-1.977, -0.3879, 0.1685), (-1.971, -0.4251, 0.1831), (-1.974, -0.4066, 0.1758), (-1.969, -0.4439, 0.1904), (-1.971, -0.4251, 0.1831), (-1.966, -0.4624, 0.1977), (-1.969, -0.4439, 0.1904), (-1.963, -0.481, 0.205), (-1.966, -0.4624, 0.1977), (-1.96, -0.4995, 0.2123), (-1.963, -0.481, 0.205), (-1.957, -0.518, 0.2197), (-1.96, -0.4995, 0.2123), (-1.954, -0.5364, 0.227), (-1.957, -0.518, 0.2197), (-1.95, -0.5548, 0.2343), (-1.954, -0.5364, 0.227), (-1.947, -0.5732, 0.2417), (-1.95, -0.5548, 0.2343), (-1.943, -0.5915, 0.249), (-1.947, -0.5732, 0.2417), (-1.94, -0.6098, 0.2564), (-1.943, -0.5915, 0.249), (-1.936, -0.6281, 0.2637), (-1.94, -0.6098, 0.2564), (-1.932, -0.6463, 0.2711), (-1.936, -0.6281, 0.2637), (-1.928, -0.6646, 0.2785), (-1.932, -0.6463, 0.2711), (-1.924, -0.6827, 0.2859), (-1.928, -0.6646, 0.2785), (-1.92, -0.7009, 0.2932), (-1.924, -0.6827, 0.2859), (-1.916, -0.719, 0.3006), (-1.92, -0.7009, 0.2932), (-1.911, -0.7371, 0.308), (-1.916, -0.719, 0.3006), (-1.907, -0.7551, 0.3154), (-1.911, -0.7371, 0.308), (-1.898, -0.7715, 0.3081), (-1.907, -0.7551, 0.3154), (-1.889, -0.7878, 0.3008), (-1.898, -0.7715, 0.3081), (-1.879, -0.8041, 0.2935), (-1.889, -0.7878, 0.3008), (-1.87, -0.8203, 0.2863), (-1.879, -0.8041, 0.2935), (-1.86, -0.8365, 0.2791), (-1.87, -0.8203, 0.2863), (-1.851, -0.8526, 0.2719), (-1.86, -0.8365, 0.2791), (-1.841, -0.8687, 0.2648), (-1.851, -0.8526, 0.2719), (-1.831, -0.8847, 0.2577), (-1.841, -0.8687, 0.2648), (-1.821, -0.9007, 0.2506), (-1.831, -0.8847, 0.2577), (-1.811, -0.9166, 0.2436), (-1.821, -0.9007, 0.2506), (-1.801, -0.9325, 0.2366), (-1.811, -0.9166, 0.2436), (-1.791, -0.9483, 0.2296), (-1.801, -0.9325, 0.2366), (-1.781, -0.964, 0.2227), (-1.791, -0.9483, 0.2296), (-1.771, -0.9797, 0.2158), (-1.781, -0.964, 0.2227), (-1.76, -0.9953, 0.209), (-1.771, -0.9797, 0.2158), (-1.75, -1.011, 0.2022), (-1.76, -0.9953, 0.209), (-1.739, -1.026, 0.1954), (-1.75, -1.011, 0.2022), (-1.728, -1.042, 0.1887), (-1.739, -1.026, 0.1954), (-1.717, -1.057, 0.182), (-1.728, -1.042, 0.1887), (-1.706, -1.073, 0.1753), (-1.717, -1.057, 0.182), (-1.695, -1.088, 0.1687), (-1.706, -1.073, 0.1753), (-1.684, -1.103, 0.1621), (-1.695, -1.088, 0.1687), (-1.673, -1.118, 0.1556), (-1.684, -1.103, 0.1621), (-1.661, -1.133, 0.1491), (-1.673, -1.118, 0.1556), (-1.65, -1.148, 0.1426), (-1.661, -1.133, 0.1491), (-1.638, -1.163, 0.1362), (-1.65, -1.148, 0.1426), (-1.627, -1.178, 0.1298), (-1.638, -1.163, 0.1362), (-1.615, -1.195, 0.1324), (-1.627, -1.178, 0.1298), (-1.603, -1.211, 0.1349), (-1.615, -1.195, 0.1324), (-1.592, -1.227, 0.1375), (-1.603, -1.211, 0.1349), (-1.58, -1.243, 0.1401), (-1.592, -1.227, 0.1375), (-1.568, -1.259, 0.1427), (-1.58, -1.243, 0.1401), (-1.555, -1.274, 0.1454), (-1.568, -1.259, 0.1427), (-1.543, -1.29, 0.1481), (-1.555, -1.274, 0.1454), (-1.53, -1.305, 0.1508), (-1.543, -1.29, 0.1481), (-1.518, -1.321, 0.1534), (-1.53, -1.305, 0.1508), (-1.505, -1.336, 0.1562), (-1.518, -1.321, 0.1534), (-1.492, -1.35, 0.159), (-1.505, -1.336, 0.1562), (-1.479, -1.365, 0.1619), (-1.492, -1.35, 0.159), (-1.466, -1.38, 0.1647), (-1.479, -1.365, 0.1619), (-1.452, -1.395, 0.1675), (-1.466, -1.38, 0.1647), (-1.439, -1.41, 0.1703), (-1.452, -1.395, 0.1675), (-1.426, -1.424, 0.1731), (-1.439, -1.41, 0.1703), (-1.412, -1.438, 0.1761), (-1.426, -1.424, 0.1731), (-1.398, -1.453, 0.179), (-1.412, -1.438, 0.1761), (-1.384, -1.467, 0.182), (-1.398, -1.453, 0.179), (-1.37, -1.481, 0.185), (-1.384, -1.467, 0.182), (-1.356, -1.494, 0.188), (-1.37, -1.481, 0.185), (-1.342, -1.508, 0.191), (-1.356, -1.494, 0.188), (-1.327, -1.522, 0.194), (-1.342, -1.508, 0.191), (-1.312, -1.535, 0.1971), (-1.327, -1.522, 0.194), (-1.298, -1.548, 0.2002), (-1.312, -1.535, 0.1971), (-1.283, -1.562, 0.2033), (-1.298, -1.548, 0.2002), (-1.267, -1.574, 0.203), (-1.283, -1.562, 0.2033), (-1.251, -1.587, 0.2028), (-1.267, -1.574, 0.203), (-1.236, -1.599, 0.2026), (-1.251, -1.587, 0.2028), (-1.22, -1.611, 0.2024), (-1.236, -1.599, 0.2026), (-1.204, -1.623, 0.2023), (-1.22, -1.611, 0.2024), (-1.187, -1.635, 0.2022), (-1.204, -1.623, 0.2023), (-1.171, -1.647, 0.2022), (-1.187, -1.635, 0.2022), (-1.155, -1.658, 0.2022), (-1.171, -1.647, 0.2022), (-1.139, -1.67, 0.2021), (-1.155, -1.658, 0.2022), (-1.122, -1.681, 0.2023), (-1.139, -1.67, 0.2021), (-1.105, -1.692, 0.2025), (-1.122, -1.681, 0.2023), (-1.088, -1.703, 0.2027), (-1.105, -1.692, 0.2025), (-1.071, -1.713, 0.2029), (-1.088, -1.703, 0.2027), (-1.055, -1.724, 0.2031), (-1.071, -1.713, 0.2029), (-1.038, -1.735, 0.2033), (-1.055, -1.724, 0.2031), (-1.02, -1.745, 0.2038), (-1.038, -1.735, 0.2033), (-1.003, -1.755, 0.2042), (-1.02, -1.745, 0.2038), (-0.9854, -1.765, 0.2046), (-1.003, -1.755, 0.2042), (-0.9679, -1.774, 0.2051), (-0.9854, -1.765, 0.2046), (-0.9503, -1.784, 0.2056), (-0.9679, -1.774, 0.2051), (-0.9326, -1.793, 0.2062), (-0.9503, -1.784, 0.2056), (-0.9148, -1.803, 0.2067), (-0.9326, -1.793, 0.2062), (-0.8969, -1.812, 0.2074), (-0.9148, -1.803, 0.2067), (-0.8789, -1.821, 0.2081), (-0.8969, -1.812, 0.2074), (-0.8608, -1.83, 0.2088), (-0.8789, -1.821, 0.2081), (-0.8426, -1.838, 0.2096), (-0.8608, -1.83, 0.2088), (-0.8243, -1.847, 0.2099), (-0.8426, -1.838, 0.2096), (-0.806, -1.855, 0.2102), (-0.8243, -1.847, 0.2099), (-0.7876, -1.863, 0.2106), (-0.806, -1.855, 0.2102), (-0.7691, -1.871, 0.2111), (-0.7876, -1.863, 0.2106), (-0.7506, -1.878, 0.2116), (-0.7691, -1.871, 0.2111), (-0.732, -1.886, 0.2121), (-0.7506, -1.878, 0.2116), (-0.7133, -1.893, 0.2127), (-0.732, -1.886, 0.2121), (-0.6949, -1.901, 0.2131), (-0.7133, -1.893, 0.2127), (-0.676, -1.907, 0.2139), (-0.6949, -1.901, 0.2131), (-0.657, -1.914, 0.2147), (-0.676, -1.907, 0.2139), (-0.6381, -1.92, 0.2155), (-0.657, -1.914, 0.2147), (-0.6192, -1.927, 0.2163), (-0.6381, -1.92, 0.2155), (-0.6003, -1.933, 0.217), (-0.6192, -1.927, 0.2163), (-0.5814, -1.939, 0.2178), (-0.6003, -1.933, 0.217), (-0.562, -1.945, 0.2189), (-0.5814, -1.939, 0.2178), (-0.5429, -1.95, 0.2199), (-0.562, -1.945, 0.2189), (-0.5236, -1.956, 0.2209), (-0.5429, -1.95, 0.2199), (-0.5044, -1.961, 0.222), (-0.5236, -1.956, 0.2209), (-0.485, -1.966, 0.2231), (-0.5044, -1.961, 0.222), (-0.4656, -1.971, 0.2243), (-0.485, -1.966, 0.2231), (-0.4461, -1.976, 0.2255), (-0.4656, -1.971, 0.2243), (-0.4266, -1.981, 0.2267), (-0.4461, -1.976, 0.2255), (-0.407, -1.985, 0.228), (-0.4266, -1.981, 0.2267), (-0.3874, -1.989, 0.2294), (-0.407, -1.985, 0.228), (-0.3677, -1.993, 0.2308), (-0.3874, -1.989, 0.2294), (-0.3479, -1.997, 0.2314), (-0.3677, -1.993, 0.2308), (-0.3282, -2.001, 0.2322), (-0.3479, -1.997, 0.2314), (-0.3084, -2.004, 0.2329), (-0.3282, -2.001, 0.2322), (-0.2886, -2.007, 0.2338), (-0.3084, -2.004, 0.2329), (-0.2688, -2.01, 0.2347), (-0.2886, -2.007, 0.2338), (-0.249, -2.013, 0.2356), (-0.2688, -2.01, 0.2347), (-0.2292, -2.015, 0.2366), (-0.249, -2.013, 0.2356), (-0.2094, -2.019, 0.2374), (-0.2292, -2.015, 0.2366), (-0.1895, -2.02, 0.2386), (-0.2094, -2.019, 0.2374), (-0.1696, -2.022, 0.2398), (-0.1895, -2.02, 0.2386), (-0.1497, -2.024, 0.2411), (-0.1696, -2.022, 0.2398), (-0.1298, -2.026, 0.2423), (-0.1497, -2.024, 0.2411), (-0.1099, -2.027, 0.2435), (-0.1298, -2.026, 0.2423), (-0.09006, -2.029, 0.2447), (-0.1099, -2.027, 0.2435), (-0.07009, -2.03, 0.2462), (-0.09006, -2.029, 0.2447), (-0.05015, -2.031, 0.2477), (-0.07009, -2.03, 0.2462), (-0.03019, -2.031, 0.2491), (-0.05015, -2.031, 0.2477), (-0.01023, -2.032, 0.2507), (-0.03019, -2.031, 0.2491), (0.009755, -2.032, 0.2522), (-0.01023, -2.032, 0.2507), (0.02975, -2.033, 0.2539), (0.009755, -2.032, 0.2522), (0.04976, -2.033, 0.2555), (0.02975, -2.033, 0.2539), (0.06978, -2.032, 0.2573), (0.04976, -2.033, 0.2555), (0.08981, -2.032, 0.259), (0.06978, -2.032, 0.2573), (0.1099, -2.032, 0.2609), (0.08981, -2.032, 0.259), (0.1299, -2.031, 0.2627), (0.1099, -2.032, 0.2609), (0.15, -2.03, 0.2647), (0.1299, -2.031, 0.2627), (0.17, -2.029, 0.2658), (0.15, -2.03, 0.2647), (0.19, -2.027, 0.2671), (0.17, -2.029, 0.2658), (0.21, -2.026, 0.2683), (0.19, -2.027, 0.2671), (0.2299, -2.024, 0.2697), (0.21, -2.026, 0.2683), (0.2498, -2.022, 0.2711), (0.2299, -2.024, 0.2697), (0.2696, -2.02, 0.2725), (0.2498, -2.022, 0.2711), (0.2895, -2.018, 0.274), (0.2696, -2.02, 0.2725), (0.3094, -2.016, 0.2754), (0.2895, -2.018, 0.274), (0.329, -2.013, 0.2772), (0.3094, -2.016, 0.2754), (0.3487, -2.009, 0.279), (0.329, -2.013, 0.2772), (0.3684, -2.006, 0.2808), (0.3487, -2.009, 0.279), (0.3881, -2.003, 0.2825), (0.3684, -2.006, 0.2808), (0.4077, -2.0, 0.2843), (0.3881, -2.003, 0.2825), (0.4274, -1.997, 0.2861), (0.4077, -2.0, 0.2843), (0.4469, -1.993, 0.2882), (0.4274, -1.997, 0.2861), (0.4664, -1.989, 0.2902), (0.4469, -1.993, 0.2882), (0.486, -1.985, 0.2923), (0.4664, -1.989, 0.2902), (0.5054, -1.981, 0.2944), (0.486, -1.985, 0.2923), (0.5249, -1.976, 0.2966), (0.5054, -1.981, 0.2944), (0.5443, -1.972, 0.2988), (0.5249, -1.976, 0.2966), (0.5637, -1.967, 0.3011), (0.5443, -1.972, 0.2988), (0.583, -1.962, 0.3035), (0.5637, -1.967, 0.3011), (0.6023, -1.957, 0.3059), (0.583, -1.962, 0.3035), (0.6216, -1.952, 0.3083), (0.6023, -1.957, 0.3059), (0.6409, -1.947, 0.3108), (0.6216, -1.952, 0.3083), (0.6601, -1.941, 0.3134), (0.6409, -1.947, 0.3108), (0.6792, -1.935, 0.3153), (0.6601, -1.941, 0.3134), (0.6982, -1.929, 0.3172), (0.6792, -1.935, 0.3153), (0.7171, -1.923, 0.3192), (0.6982, -1.929, 0.3172), (0.736, -1.917, 0.3213), (0.7171, -1.923, 0.3192), (0.7548, -1.91, 0.3234), (0.736, -1.917, 0.3213), (0.7736, -1.903, 0.3256), (0.7548, -1.91, 0.3234), (0.7926, -1.897, 0.3275), (0.7736, -1.903, 0.3256), (0.811, -1.89, 0.33), (0.7926, -1.897, 0.3275), (0.8294, -1.882, 0.3326), (0.811, -1.89, 0.33), (0.8477, -1.875, 0.3351), (0.8294, -1.882, 0.3326), (0.8661, -1.867, 0.3376), (0.8477, -1.875, 0.3351), (0.8844, -1.86, 0.3402), (0.8661, -1.867, 0.3376), (0.9028, -1.852, 0.3427), (0.8844, -1.86, 0.3402), (0.9212, -1.845, 0.3453), (0.9028, -1.852, 0.3427), (0.9395, -1.837, 0.3478), (0.9212, -1.845, 0.3453), (0.9572, -1.828, 0.351), (0.9395, -1.837, 0.3478), (0.9752, -1.82, 0.3539), (0.9572, -1.828, 0.351), (0.9931, -1.811, 0.3568), (0.9752, -1.82, 0.3539), (1.011, -1.803, 0.3598), (0.9931, -1.811, 0.3568), (1.029, -1.794, 0.3629), (1.011, -1.803, 0.3598), (1.046, -1.785, 0.366), (1.029, -1.794, 0.3629), (1.064, -1.776, 0.3692), (1.046, -1.785, 0.366), (1.082, -1.767, 0.3725), (1.064, -1.776, 0.3692), (1.099, -1.758, 0.3758), (1.082, -1.767, 0.3725), (1.117, -1.748, 0.3792), (1.099, -1.758, 0.3758), (1.134, -1.739, 0.382), (1.117, -1.748, 0.3792), (1.151, -1.729, 0.3849), (1.134, -1.739, 0.382), (1.168, -1.719, 0.3878), (1.151, -1.729, 0.3849), (1.185, -1.709, 0.3908), (1.168, -1.719, 0.3878), (1.202, -1.698, 0.3939), (1.185, -1.709, 0.3908), (1.219, -1.688, 0.3971), (1.202, -1.698, 0.3939), (1.236, -1.678, 0.4001), (1.219, -1.688, 0.3971), (1.253, -1.667, 0.4037), (1.236, -1.678, 0.4001), (1.269, -1.656, 0.4072), (1.253, -1.667, 0.4037), (1.285, -1.645, 0.4107), (1.269, -1.656, 0.4072), (1.302, -1.634, 0.4143), (1.285, -1.645, 0.4107), (1.318, -1.623, 0.4178), (1.302, -1.634, 0.4143), (1.334, -1.612, 0.4213), (1.318, -1.623, 0.4178), (1.351, -1.602, 0.4249), (1.334, -1.612, 0.4213), (1.367, -1.591, 0.4284), (1.351, -1.602, 0.4249), (1.383, -1.579, 0.4327), (1.367, -1.591, 0.4284), (1.399, -1.567, 0.4366), (1.383, -1.579, 0.4327), (1.414, -1.555, 0.4405), (1.399, -1.567, 0.4366), (1.43, -1.544, 0.4446), (1.414, -1.555, 0.4405), (1.446, -1.532, 0.4487), (1.43, -1.544, 0.4446), (1.461, -1.52, 0.4529), (1.446, -1.532, 0.4487), (1.477, -1.508, 0.4571), (1.461, -1.52, 0.4529), (1.492, -1.496, 0.4614), (1.477, -1.508, 0.4571), (1.508, -1.484, 0.4657), (1.492, -1.496, 0.4614), (1.523, -1.471, 0.4702), (1.508, -1.484, 0.4657), (1.538, -1.459, 0.4742), (1.523, -1.471, 0.4702), (1.553, -1.446, 0.4784), (1.538, -1.459, 0.4742), (1.568, -1.433, 0.4826), (1.553, -1.446, 0.4784), (1.583, -1.42, 0.4869), (1.568, -1.433, 0.4826), (1.597, -1.408, 0.4912), (1.583, -1.42, 0.4869), (1.612, -1.395, 0.4954), (1.597, -1.408, 0.4912), (1.626, -1.382, 0.5001), (1.612, -1.395, 0.4954), (1.641, -1.369, 0.5048), (1.626, -1.382, 0.5001), (1.655, -1.355, 0.5096), (1.641, -1.369, 0.5048), (1.669, -1.342, 0.5143), (1.655, -1.355, 0.5096), (1.683, -1.329, 0.5191), (1.669, -1.342, 0.5143), (1.698, -1.316, 0.5238), (1.683, -1.329, 0.5191), (1.712, -1.303, 0.5285), (1.698, -1.316, 0.5238), (1.726, -1.289, 0.5333), (1.712, -1.303, 0.5285), (1.74, -1.276, 0.538), (1.726, -1.289, 0.5333), (1.754, -1.262, 0.5436), (1.74, -1.276, 0.538), (1.767, -1.249, 0.5487), (1.754, -1.262, 0.5436), (1.781, -1.235, 0.5539), (1.767, -1.249, 0.5487), (1.795, -1.221, 0.5591), (1.781, -1.235, 0.5539), (1.808, -1.207, 0.5644), (1.795, -1.221, 0.5591), (1.822, -1.194, 0.5697), (1.808, -1.207, 0.5644), (1.835, -1.18, 0.5751), (1.822, -1.194, 0.5697), (1.849, -1.166, 0.5805), (1.835, -1.18, 0.5751), (1.862, -1.152, 0.586), (1.849, -1.166, 0.5805), (1.875, -1.138, 0.5916), (1.862, -1.152, 0.586), (1.889, -1.124, 0.597), (1.875, -1.138, 0.5916), (1.902, -1.11, 0.6025), (1.889, -1.124, 0.597), (1.915, -1.096, 0.6077), (1.902, -1.11, 0.6025), (1.928, -1.082, 0.6135), (1.915, -1.096, 0.6077), (1.941, -1.068, 0.6194), (1.928, -1.082, 0.6135), (1.953, -1.053, 0.6253), (1.941, -1.068, 0.6194), (1.966, -1.039, 0.6311), (1.953, -1.053, 0.6253), (1.979, -1.025, 0.637), (1.966, -1.039, 0.6311), (1.992, -1.011, 0.6428), (1.979, -1.025, 0.637), (2.005, -0.9964, 0.6487), (1.992, -1.011, 0.6428), (2.017, -0.9822, 0.6546), (2.005, -0.9964, 0.6487), (2.03, -0.9679, 0.6604), (2.017, -0.9822, 0.6546), (2.043, -0.9537, 0.6663), (2.03, -0.9679, 0.6604), (2.056, -0.9395, 0.6722), (2.043, -0.9537, 0.6663), (2.068, -0.9252, 0.678), (2.056, -0.9395, 0.6722), (2.081, -0.911, 0.6839), (2.068, -0.9252, 0.678), (2.093, -0.8963, 0.6906), (2.081, -0.911, 0.6839), (2.105, -0.882, 0.6968), (2.093, -0.8963, 0.6906), (2.118, -0.8676, 0.7029), (2.105, -0.882, 0.6968), (2.13, -0.8532, 0.7091), (2.118, -0.8676, 0.7029), (2.143, -0.8388, 0.7153), (2.13, -0.8532, 0.7091), (2.155, -0.8244, 0.7215), (2.143, -0.8388, 0.7153), (2.168, -0.81, 0.7277), (2.155, -0.8244, 0.7215), (2.18, -0.7956, 0.7339), (2.168, -0.81, 0.7277), (2.193, -0.7812, 0.7401), (2.18, -0.7956, 0.7339), (2.205, -0.7669, 0.7464), (2.193, -0.7812, 0.7401), (2.217, -0.7526, 0.7527), (2.205, -0.7669, 0.7464), (2.23, -0.7383, 0.759), (2.217, -0.7526, 0.7527), (2.242, -0.7239, 0.7653), (2.23, -0.7383, 0.759), (2.255, -0.7096, 0.7716), (2.242, -0.7239, 0.7653), (2.267, -0.6953, 0.7779), (2.255, -0.7096, 0.7716), (2.279, -0.6809, 0.7848), (2.267, -0.6953, 0.7779), (2.292, -0.6667, 0.7909), (2.279, -0.6809, 0.7848), (2.305, -0.6524, 0.7969), (2.292, -0.6667, 0.7909), (2.317, -0.6381, 0.803), (2.305, -0.6524, 0.7969), (2.33, -0.6239, 0.809), (2.317, -0.6381, 0.803), (2.343, -0.6096, 0.8151), (2.33, -0.6239, 0.809), (2.355, -0.5953, 0.8212), (2.343, -0.6096, 0.8151), (2.368, -0.5811, 0.8272), (2.355, -0.5953, 0.8212), (2.381, -0.5668, 0.8333), (2.368, -0.5811, 0.8272), (2.393, -0.5525, 0.8394), (2.381, -0.5668, 0.8333), (2.406, -0.5383, 0.8454), (2.393, -0.5525, 0.8394), (2.418, -0.524, 0.8515), (2.406, -0.5383, 0.8454), (2.431, -0.5098, 0.8575), (2.418, -0.524, 0.8515), (2.444, -0.4957, 0.8626), (2.431, -0.5098, 0.8575), (2.457, -0.4815, 0.8683), (2.444, -0.4957, 0.8626), (2.47, -0.4673, 0.874), (2.457, -0.4815, 0.8683), (2.483, -0.4531, 0.8796), (2.47, -0.4673, 0.874), (2.496, -0.4389, 0.8851), (2.483, -0.4531, 0.8796), (2.509, -0.4248, 0.8905), (2.496, -0.4389, 0.8851), (2.522, -0.4106, 0.8959), (2.509, -0.4248, 0.8905), (2.536, -0.3965, 0.9011), (2.522, -0.4106, 0.8959), (2.549, -0.3824, 0.9063), (2.536, -0.3965, 0.9011), (2.562, -0.3683, 0.9114), (2.549, -0.3824, 0.9063), (2.576, -0.3542, 0.9164), (2.562, -0.3683, 0.9114), (2.589, -0.3402, 0.9213), (2.576, -0.3542, 0.9164), (2.601, -0.3269, 0.9261), (2.589, -0.3402, 0.9213), (2.601, -0.3269, 0.9261), (2.616, -0.3137, 0.9309), (2.601, -0.3269, 0.9261), (2.63, -0.3005, 0.9358), (2.616, -0.3137, 0.9309), (2.645, -0.2873, 0.9405), (2.63, -0.3005, 0.9358), (2.659, -0.2742, 0.9451), (2.645, -0.2873, 0.9405), (2.675, -0.2616, 0.95), (2.659, -0.2742, 0.9451), (2.69, -0.2491, 0.9546), (2.675, -0.2616, 0.95), (2.706, -0.2365, 0.959), (2.69, -0.2491, 0.9546), (2.721, -0.224, 0.9631), (2.706, -0.2365, 0.959), (2.737, -0.2115, 0.967), (2.721, -0.224, 0.9631), (2.753, -0.1989, 0.9708), (2.737, -0.2115, 0.967), (2.768, -0.1864, 0.9743), (2.753, -0.1989, 0.9708), (2.784, -0.1739, 0.9776), (2.768, -0.1864, 0.9743), (2.799, -0.1613, 0.9806), (2.784, -0.1739, 0.9776), (2.815, -0.1488, 0.9835), (2.799, -0.1613, 0.9806), (2.831, -0.1363, 0.9861), (2.815, -0.1488, 0.9835), (2.846, -0.1237, 0.9885), (2.831, -0.1363, 0.9861), (2.862, -0.1112, 0.9907), (2.846, -0.1237, 0.9885), (2.877, -0.09866, 0.9927), (2.862, -0.1112, 0.9907), (2.893, -0.08613, 0.9944), (2.877, -0.09866, 0.9927), (2.908, -0.07359, 0.9959), (2.893, -0.08613, 0.9944), (2.924, -0.06106, 0.9972), (2.908, -0.07359, 0.9959), (2.94, -0.04852, 0.9982), (2.924, -0.06106, 0.9972), (2.955, -0.03599, 1.0), (2.94, -0.04852, 0.9982), (2.971, -0.02345, 1.0), (2.955, -0.03599, 1.0), (2.986, -0.01092, 1.0), (2.971, -0.02345, 1.0), (3.0, 0.0, 1.0), (2.986, -0.01092, 1.0), (-3.0, 0.0, -1.0), (-2.98, -0.001165, -1.0), (-3.0, 0.0, -1.0), (-2.96, -0.002331, -1.0), (-2.98, -0.001165, -1.0), (-2.94, -0.003496, -0.9982), (-2.96, -0.002331, -1.0), (-2.92, -0.004661, -0.9968), (-2.94, -0.003496, -0.9982), (-2.9, -0.005827, -0.995), (-2.92, -0.004661, -0.9968), (-2.88, -0.006992, -0.9928), (-2.9, -0.005827, -0.995), (-2.86, -0.008158, -0.9902), (-2.88, -0.006992, -0.9928), (-2.84, -0.009323, -0.9872), (-2.86, -0.008158, -0.9902), (-2.82, -0.01049, -0.9837), (-2.84, -0.009323, -0.9872), (-2.8, -0.01165, -0.9799), (-2.82, -0.01049, -0.9837), (-2.78, -0.01282, -0.9756), (-2.8, -0.01165, -0.9799), (-2.76, -0.01398, -0.9709), (-2.78, -0.01282, -0.9756), (-2.74, -0.01515, -0.9658), (-2.76, -0.01398, -0.9709), (-2.72, -0.01632, -0.9602), (-2.74, -0.01515, -0.9658), (-2.701, -0.01743, -0.9542), (-2.72, -0.01632, -0.9602), (-2.681, -0.01854, -0.9479), (-2.701, -0.01743, -0.9542), (-2.662, -0.01966, -0.9413), (-2.681, -0.01854, -0.9479), (-2.643, -0.02077, -0.9342), (-2.662, -0.01966, -0.9413), (-2.624, -0.0219, -0.9269), (-2.643, -0.02077, -0.9342), (-2.606, -0.02302, -0.9191), (-2.624, -0.0219, -0.9269), (-2.588, -0.02414, -0.911), (-2.606, -0.02302, -0.9191), (-2.569, -0.02527, -0.9026), (-2.588, -0.02414, -0.911), (-2.551, -0.0264, -0.8938), (-2.569, -0.02527, -0.9026), (-2.533, -0.02753, -0.8852), (-2.551, -0.0264, -0.8938), (-2.516, -0.02867, -0.8753), (-2.533, -0.02753, -0.8852), (-2.499, -0.02981, -0.8653), (-2.516, -0.02867, -0.8753), (-2.481, -0.03095, -0.8554), (-2.499, -0.02981, -0.8653), (-2.464, -0.03208, -0.8454), (-2.481, -0.03095, -0.8554), (-2.448, -0.03323, -0.8338), (-2.464, -0.03208, -0.8454), (-2.431, -0.03438, -0.8226), (-2.448, -0.03323, -0.8338), (-2.415, -0.03553, -0.811), (-2.431, -0.03438, -0.8226), (-2.399, -0.03668, -0.7991), (-2.415, -0.03553, -0.811), (-2.383, -0.03783, -0.7868), (-2.399, -0.03668, -0.7991), (-2.367, -0.03899, -0.7742), (-2.383, -0.03783, -0.7868), (-2.351, -0.04015, -0.7612), (-2.367, -0.03899, -0.7742), (-2.336, -0.04131, -0.7479), (-2.351, -0.04015, -0.7612), (-2.321, -0.04247, -0.7342), (-2.336, -0.04131, -0.7479), (-2.306, -0.04364, -0.7201), (-2.321, -0.04247, -0.7342), (-2.291, -0.04481, -0.7057), (-2.306, -0.04364, -0.7201), (-2.277, -0.04656, -0.691), (-2.291, -0.04481, -0.7057), (-2.263, -0.04831, -0.6761), (-2.277, -0.04656, -0.691), (-2.249, -0.05008, -0.661), (-2.263, -0.04831, -0.6761), (-2.236, -0.05186, -0.6457), (-2.249, -0.05008, -0.661), (-2.223, -0.05365, -0.6301), (-2.236, -0.05186, -0.6457), (-2.21, -0.05544, -0.6144), (-2.223, -0.05365, -0.6301), (-2.198, -0.05725, -0.5985), (-2.21, -0.05544, -0.6144), (-2.186, -0.05907, -0.5823), (-2.198, -0.05725, -0.5985), (-2.175, -0.06089, -0.566), (-2.186, -0.05907, -0.5823), (-2.164, -0.06273, -0.5494), (-2.175, -0.06089, -0.566), (-2.152, -0.06456, -0.533), (-2.164, -0.06273, -0.5494), (-2.142, -0.06642, -0.5158), (-2.152, -0.06456, -0.533), (-2.132, -0.06829, -0.4986), (-2.142, -0.06642, -0.5158), (-2.122, -0.07016, -0.4814), (-2.132, -0.06829, -0.4986), (-2.112, -0.07202, -0.4642), (-2.122, -0.07016, -0.4814), (-2.104, -0.07394, -0.4461), (-2.112, -0.07202, -0.4642), (-2.095, -0.07584, -0.4281), (-2.104, -0.07394, -0.4461), (-2.086, -0.07775, -0.41), (-2.095, -0.07584, -0.4281), (-2.078, -0.07967, -0.3917), (-2.086, -0.07775, -0.41), (-2.071, -0.08159, -0.3731), (-2.078, -0.07967, -0.3917), (-2.063, -0.08353, -0.3544), (-2.071, -0.08159, -0.3731), (-2.056, -0.08548, -0.3355), (-2.063, -0.08353, -0.3544), (-2.049, -0.08744, -0.3163), (-2.056, -0.08548, -0.3355), (-2.043, -0.08941, -0.297), (-2.049, -0.08744, -0.3163), (-2.037, -0.09138, -0.2774), (-2.043, -0.08941, -0.297), (-2.032, -0.09337, -0.2577), (-2.037, -0.09138, -0.2774), (-2.026, -0.1005, -0.2391), (-2.032, -0.09337, -0.2577), (-2.022, -0.1077, -0.2206), (-2.026, -0.1005, -0.2391), (-2.017, -0.1149, -0.202), (-2.022, -0.1077, -0.2206), (-2.013, -0.1222, -0.1835), (-2.017, -0.1149, -0.202), (-2.01, -0.1294, -0.165), (-2.013, -0.1222, -0.1835), (-2.006, -0.1367, -0.1464), (-2.01, -0.1294, -0.165), (-2.003, -0.144, -0.1279), (-2.006, -0.1367, -0.1464), (-2.0, -0.1513, -0.1093), (-2.003, -0.144, -0.1279), (-1.998, -0.1586, -0.09077), (-2.0, -0.1513, -0.1093), (-1.996, -0.1659, -0.07222), (-1.998, -0.1586, -0.09077), (-1.994, -0.1733, -0.05366), (-1.996, -0.1659, -0.07222), (-1.993, -0.1807, -0.0351), (-1.994, -0.1733, -0.05366), (-1.991, -0.188, -0.01654), (-1.993, -0.1807, -0.0351), (-1.99, -0.1954, 0.002017), (-1.991, -0.188, -0.01654), (-1.99, -0.2029, 0.02058), (-1.99, -0.1954, 0.002017), (-1.99, -0.2103, 0.03915), (-1.99, -0.2029, 0.02058), (-1.991, -0.2178, 0.05772), (-1.99, -0.2103, 0.03915), (-1.99, -0.2252, 0.07628), (-1.991, -0.2178, 0.05772), (-1.991, -0.2327, 0.09486), (-1.99, -0.2252, 0.07628), (-1.992, -0.2402, 0.1134), (-1.991, -0.2327, 0.09486), (-1.993, -0.2478, 0.132), (-1.992, -0.2402, 0.1134), (-1.995, -0.2553, 0.1506), (-1.993, -0.2478, 0.132), (-1.997, -0.2629, 0.1692), (-1.995, -0.2553, 0.1506), (-2.0, -0.2705, 0.1878), (-1.997, -0.2629, 0.1692), (-2.002, -0.2781, 0.2063), (-2.0, -0.2705, 0.1878), (-2.005, -0.2857, 0.2249), (-2.002, -0.2781, 0.2063), (-2.0, -0.2944, 0.207), (-2.005, -0.2857, 0.2249), (-1.995, -0.3031, 0.189), (-2.0, -0.2944, 0.207), (-1.99, -0.3119, 0.1708), (-1.995, -0.3031, 0.189), (-1.993, -0.3185, 0.1898), (-1.99, -0.3119, 0.1708), (-1.996, -0.3251, 0.2087), (-1.993, -0.3185, 0.1898), (-1.991, -0.3335, 0.1906), (-1.996, -0.3251, 0.2087), (-1.986, -0.3419, 0.1724), (-1.991, -0.3335, 0.1906), (-1.981, -0.3504, 0.154), (-1.986, -0.3419, 0.1724), (-1.979, -0.3692, 0.1612), (-1.981, -0.3504, 0.154), (-1.977, -0.3879, 0.1685), (-1.979, -0.3692, 0.1612), (-1.974, -0.4066, 0.1758), (-1.977, -0.3879, 0.1685), (-1.971, -0.4251, 0.1831), (-1.974, -0.4066, 0.1758), (-1.969, -0.4439, 0.1904), (-1.971, -0.4251, 0.1831), (-1.966, -0.4624, 0.1977), (-1.969, -0.4439, 0.1904), (-1.963, -0.481, 0.205), (-1.966, -0.4624, 0.1977), (-1.96, -0.4995, 0.2123), (-1.963, -0.481, 0.205), (-1.957, -0.518, 0.2197), (-1.96, -0.4995, 0.2123), (-1.954, -0.5364, 0.227), (-1.957, -0.518, 0.2197), (-1.95, -0.5548, 0.2343), (-1.954, -0.5364, 0.227), (-1.947, -0.5732, 0.2417), (-1.95, -0.5548, 0.2343), (-1.943, -0.5915, 0.249), (-1.947, -0.5732, 0.2417), (-1.94, -0.6098, 0.2564), (-1.943, -0.5915, 0.249), (-1.936, -0.6281, 0.2637), (-1.94, -0.6098, 0.2564), (-1.932, -0.6463, 0.2711), (-1.936, -0.6281, 0.2637), (-1.928, -0.6646, 0.2785), (-1.932, -0.6463, 0.2711), (-1.924, -0.6827, 0.2859), (-1.928, -0.6646, 0.2785), (-1.92, -0.7009, 0.2932), (-1.924, -0.6827, 0.2859), (-1.916, -0.719, 0.3006), (-1.92, -0.7009, 0.2932), (-1.911, -0.7371, 0.308), (-1.916, -0.719, 0.3006), (-1.907, -0.7551, 0.3154), (-1.911, -0.7371, 0.308), (-1.898, -0.7715, 0.3081), (-1.907, -0.7551, 0.3154), (-1.889, -0.7878, 0.3008), (-1.898, -0.7715, 0.3081), (-1.879, -0.8041, 0.2935), (-1.889, -0.7878, 0.3008), (-1.87, -0.8203, 0.2863), (-1.879, -0.8041, 0.2935), (-1.86, -0.8365, 0.2791), (-1.87, -0.8203, 0.2863), (-1.851, -0.8526, 0.2719), (-1.86, -0.8365, 0.2791), (-1.841, -0.8687, 0.2648), (-1.851, -0.8526, 0.2719), (-1.831, -0.8847, 0.2577), (-1.841, -0.8687, 0.2648), (-1.821, -0.9007, 0.2506), (-1.831, -0.8847, 0.2577), (-1.811, -0.9166, 0.2436), (-1.821, -0.9007, 0.2506), (-1.801, -0.9325, 0.2366), (-1.811, -0.9166, 0.2436), (-1.791, -0.9483, 0.2296), (-1.801, -0.9325, 0.2366), (-1.781, -0.964, 0.2227), (-1.791, -0.9483, 0.2296), (-1.771, -0.9797, 0.2158), (-1.781, -0.964, 0.2227), (-1.76, -0.9953, 0.209), (-1.771, -0.9797, 0.2158), (-1.75, -1.011, 0.2022), (-1.76, -0.9953, 0.209), (-1.739, -1.026, 0.1954), (-1.75, -1.011, 0.2022), (-1.728, -1.042, 0.1887), (-1.739, -1.026, 0.1954), (-1.717, -1.057, 0.182), (-1.728, -1.042, 0.1887), (-1.706, -1.073, 0.1753), (-1.717, -1.057, 0.182), (-1.695, -1.088, 0.1687), (-1.706, -1.073, 0.1753), (-1.684, -1.103, 0.1621), (-1.695, -1.088, 0.1687), (-1.673, -1.118, 0.1556), (-1.684, -1.103, 0.1621), (-1.661, -1.133, 0.1491), (-1.673, -1.118, 0.1556), (-1.65, -1.148, 0.1426), (-1.661, -1.133, 0.1491), (-1.638, -1.163, 0.1362), (-1.65, -1.148, 0.1426), (-1.627, -1.178, 0.1298), (-1.638, -1.163, 0.1362), (-1.615, -1.195, 0.1324), (-1.627, -1.178, 0.1298), (-1.603, -1.211, 0.1349), (-1.615, -1.195, 0.1324), (-1.592, -1.227, 0.1375), (-1.603, -1.211, 0.1349), (-1.58, -1.243, 0.1401), (-1.592, -1.227, 0.1375), (-1.568, -1.259, 0.1427), (-1.58, -1.243, 0.1401), (-1.555, -1.274, 0.1454), (-1.568, -1.259, 0.1427), (-1.543, -1.29, 0.1481), (-1.555, -1.274, 0.1454), (-1.53, -1.305, 0.1508), (-1.543, -1.29, 0.1481), (-1.518, -1.321, 0.1534), (-1.53, -1.305, 0.1508), (-1.505, -1.336, 0.1562), (-1.518, -1.321, 0.1534), (-1.492, -1.35, 0.159), (-1.505, -1.336, 0.1562), (-1.479, -1.365, 0.1619), (-1.492, -1.35, 0.159), (-1.466, -1.38, 0.1647), (-1.479, -1.365, 0.1619), (-1.452, -1.395, 0.1675), (-1.466, -1.38, 0.1647), (-1.439, -1.41, 0.1703), (-1.452, -1.395, 0.1675), (-1.426, -1.424, 0.1731), (-1.439, -1.41, 0.1703), (-1.412, -1.438, 0.1761), (-1.426, -1.424, 0.1731), (-1.398, -1.453, 0.179), (-1.412, -1.438, 0.1761), (-1.384, -1.467, 0.182), (-1.398, -1.453, 0.179), (-1.37, -1.481, 0.185), (-1.384, -1.467, 0.182), (-1.356, -1.494, 0.188), (-1.37, -1.481, 0.185), (-1.342, -1.508, 0.191), (-1.356, -1.494, 0.188), (-1.327, -1.522, 0.194), (-1.342, -1.508, 0.191), (-1.312, -1.535, 0.1971), (-1.327, -1.522, 0.194), (-1.298, -1.548, 0.2002), (-1.312, -1.535, 0.1971), (-1.283, -1.562, 0.2033), (-1.298, -1.548, 0.2002), (-1.267, -1.574, 0.203), (-1.283, -1.562, 0.2033), (-1.251, -1.587, 0.2028), (-1.267, -1.574, 0.203), (-1.236, -1.599, 0.2026), (-1.251, -1.587, 0.2028), (-1.22, -1.611, 0.2024), (-1.236, -1.599, 0.2026), (-1.204, -1.623, 0.2023), (-1.22, -1.611, 0.2024), (-1.187, -1.635, 0.2022), (-1.204, -1.623, 0.2023), (-1.171, -1.647, 0.2022), (-1.187, -1.635, 0.2022), (-1.155, -1.658, 0.2022), (-1.171, -1.647, 0.2022), (-1.139, -1.67, 0.2021), (-1.155, -1.658, 0.2022), (-1.122, -1.681, 0.2023), (-1.139, -1.67, 0.2021), (-1.105, -1.692, 0.2025), (-1.122, -1.681, 0.2023), (-1.088, -1.703, 0.2027), (-1.105, -1.692, 0.2025), (-1.071, -1.713, 0.2029), (-1.088, -1.703, 0.2027), (-1.055, -1.724, 0.2031), (-1.071, -1.713, 0.2029), (-1.038, -1.735, 0.2033), (-1.055, -1.724, 0.2031), (-1.02, -1.745, 0.2038), (-1.038, -1.735, 0.2033), (-1.003, -1.755, 0.2042), (-1.02, -1.745, 0.2038), (-0.9854, -1.765, 0.2046), (-1.003, -1.755, 0.2042), (-0.9679, -1.774, 0.2051), (-0.9854, -1.765, 0.2046), (-0.9503, -1.784, 0.2056), (-0.9679, -1.774, 0.2051), (-0.9326, -1.793, 0.2062), (-0.9503, -1.784, 0.2056), (-0.9148, -1.803, 0.2067), (-0.9326, -1.793, 0.2062), (-0.8969, -1.812, 0.2074), (-0.9148, -1.803, 0.2067), (-0.8789, -1.821, 0.2081), (-0.8969, -1.812, 0.2074), (-0.8608, -1.83, 0.2088), (-0.8789, -1.821, 0.2081), (-0.8426, -1.838, 0.2096), (-0.8608, -1.83, 0.2088), (-0.8243, -1.847, 0.2099), (-0.8426, -1.838, 0.2096), (-0.806, -1.855, 0.2102), (-0.8243, -1.847, 0.2099), (-0.7876, -1.863, 0.2106), (-0.806, -1.855, 0.2102), (-0.7691, -1.871, 0.2111), (-0.7876, -1.863, 0.2106), (-0.7506, -1.878, 0.2116), (-0.7691, -1.871, 0.2111), (-0.732, -1.886, 0.2121), (-0.7506, -1.878, 0.2116), (-0.7133, -1.893, 0.2127), (-0.732, -1.886, 0.2121), (-0.6949, -1.901, 0.2131), (-0.7133, -1.893, 0.2127), (-0.676, -1.907, 0.2139), (-0.6949, -1.901, 0.2131), (-0.657, -1.914, 0.2147), (-0.676, -1.907, 0.2139), (-0.6381, -1.92, 0.2155), (-0.657, -1.914, 0.2147), (-0.6192, -1.927, 0.2163), (-0.6381, -1.92, 0.2155), (-0.6003, -1.933, 0.217), (-0.6192, -1.927, 0.2163), (-0.5814, -1.939, 0.2178), (-0.6003, -1.933, 0.217), (-0.562, -1.945, 0.2189), (-0.5814, -1.939, 0.2178), (-0.5429, -1.95, 0.2199), (-0.562, -1.945, 0.2189), (-0.5236, -1.956, 0.2209), (-0.5429, -1.95, 0.2199), (-0.5044, -1.961, 0.222), (-0.5236, -1.956, 0.2209), (-0.485, -1.966, 0.2231), (-0.5044, -1.961, 0.222), (-0.4656, -1.971, 0.2243), (-0.485, -1.966, 0.2231), (-0.4461, -1.976, 0.2255), (-0.4656, -1.971, 0.2243), (-0.4266, -1.981, 0.2267), (-0.4461, -1.976, 0.2255), (-0.407, -1.985, 0.228), (-0.4266, -1.981, 0.2267), (-0.3874, -1.989, 0.2294), (-0.407, -1.985, 0.228), (-0.3677, -1.993, 0.2308), (-0.3874, -1.989, 0.2294), (-0.3479, -1.997, 0.2314), (-0.3677, -1.993, 0.2308), (-0.3282, -2.001, 0.2322), (-0.3479, -1.997, 0.2314), (-0.3084, -2.004, 0.2329), (-0.3282, -2.001, 0.2322), (-0.2886, -2.007, 0.2338), (-0.3084, -2.004, 0.2329), (-0.2688, -2.01, 0.2347), (-0.2886, -2.007, 0.2338), (-0.249, -2.013, 0.2356), (-0.2688, -2.01, 0.2347), (-0.2292, -2.015, 0.2366), (-0.249, -2.013, 0.2356), (-0.2094, -2.019, 0.2374), (-0.2292, -2.015, 0.2366), (-0.1895, -2.02, 0.2386), (-0.2094, -2.019, 0.2374), (-0.1696, -2.022, 0.2398), (-0.1895, -2.02, 0.2386), (-0.1497, -2.024, 0.2411), (-0.1696, -2.022, 0.2398), (-0.1298, -2.026, 0.2423), (-0.1497, -2.024, 0.2411), (-0.1099, -2.027, 0.2435), (-0.1298, -2.026, 0.2423), (-0.09006, -2.029, 0.2447), (-0.1099, -2.027, 0.2435), (-0.07009, -2.03, 0.2462), (-0.09006, -2.029, 0.2447), (-0.05015, -2.031, 0.2477), (-0.07009, -2.03, 0.2462), (-0.03019, -2.031, 0.2491), (-0.05015, -2.031, 0.2477), (-0.01023, -2.032, 0.2507), (-0.03019, -2.031, 0.2491), (0.009755, -2.032, 0.2522), (-0.01023, -2.032, 0.2507), (0.02975, -2.033, 0.2539), (0.009755, -2.032, 0.2522), (0.04976, -2.033, 0.2555), (0.02975, -2.033, 0.2539), (0.06978, -2.032, 0.2573), (0.04976, -2.033, 0.2555), (0.08981, -2.032, 0.259), (0.06978, -2.032, 0.2573), (0.1099, -2.032, 0.2609), (0.08981, -2.032, 0.259), (0.1299, -2.031, 0.2627), (0.1099, -2.032, 0.2609), (0.15, -2.03, 0.2647), (0.1299, -2.031, 0.2627), (0.17, -2.029, 0.2658), (0.15, -2.03, 0.2647), (0.19, -2.027, 0.2671), (0.17, -2.029, 0.2658), (0.21, -2.026, 0.2683), (0.19, -2.027, 0.2671), (0.2299, -2.024, 0.2697), (0.21, -2.026, 0.2683), (0.2498, -2.022, 0.2711), (0.2299, -2.024, 0.2697), (0.2696, -2.02, 0.2725), (0.2498, -2.022, 0.2711), (0.2895, -2.018, 0.274), (0.2696, -2.02, 0.2725), (0.3094, -2.016, 0.2754), (0.2895, -2.018, 0.274), (0.329, -2.013, 0.2772), (0.3094, -2.016, 0.2754), (0.3487, -2.009, 0.279), (0.329, -2.013, 0.2772), (0.3684, -2.006, 0.2808), (0.3487, -2.009, 0.279), (0.3881, -2.003, 0.2825), (0.3684, -2.006, 0.2808), (0.4077, -2.0, 0.2843), (0.3881, -2.003, 0.2825), (0.4274, -1.997, 0.2861), (0.4077, -2.0, 0.2843), (0.4469, -1.993, 0.2882), (0.4274, -1.997, 0.2861), (0.4664, -1.989, 0.2902), (0.4469, -1.993, 0.2882), (0.486, -1.985, 0.2923), (0.4664, -1.989, 0.2902), (0.5054, -1.981, 0.2944), (0.486, -1.985, 0.2923), (0.5249, -1.976, 0.2966), (0.5054, -1.981, 0.2944), (0.5443, -1.972, 0.2988), (0.5249, -1.976, 0.2966), (0.5637, -1.967, 0.3011), (0.5443, -1.972, 0.2988), (0.583, -1.962, 0.3035), (0.5637, -1.967, 0.3011), (0.6023, -1.957, 0.3059), (0.583, -1.962, 0.3035), (0.6216, -1.952, 0.3083), (0.6023, -1.957, 0.3059), (0.6409, -1.947, 0.3108), (0.6216, -1.952, 0.3083), (0.6601, -1.941, 0.3134), (0.6409, -1.947, 0.3108), (0.6792, -1.935, 0.3153), (0.6601, -1.941, 0.3134), (0.6982, -1.929, 0.3172), (0.6792, -1.935, 0.3153), (0.7171, -1.923, 0.3192), (0.6982, -1.929, 0.3172), (0.736, -1.917, 0.3213), (0.7171, -1.923, 0.3192), (0.7548, -1.91, 0.3234), (0.736, -1.917, 0.3213), (0.7736, -1.903, 0.3256), (0.7548, -1.91, 0.3234), (0.7926, -1.897, 0.3275), (0.7736, -1.903, 0.3256), (0.811, -1.89, 0.33), (0.7926, -1.897, 0.3275), (0.8294, -1.882, 0.3326), (0.811, -1.89, 0.33), (0.8477, -1.875, 0.3351), (0.8294, -1.882, 0.3326), (0.8661, -1.867, 0.3376), (0.8477, -1.875, 0.3351), (0.8844, -1.86, 0.3402), (0.8661, -1.867, 0.3376), (0.9028, -1.852, 0.3427), (0.8844, -1.86, 0.3402), (0.9212, -1.845, 0.3453), (0.9028, -1.852, 0.3427), (0.9395, -1.837, 0.3478), (0.9212, -1.845, 0.3453), (0.9572, -1.828, 0.351), (0.9395, -1.837, 0.3478), (0.9752, -1.82, 0.3539), (0.9572, -1.828, 0.351), (0.9931, -1.811, 0.3568), (0.9752, -1.82, 0.3539), (1.011, -1.803, 0.3598), (0.9931, -1.811, 0.3568), (1.029, -1.794, 0.3629), (1.011, -1.803, 0.3598), (1.046, -1.785, 0.366), (1.029, -1.794, 0.3629), (1.064, -1.776, 0.3692), (1.046, -1.785, 0.366), (1.082, -1.767, 0.3725), (1.064, -1.776, 0.3692), (1.099, -1.758, 0.3758), (1.082, -1.767, 0.3725), (1.117, -1.748, 0.3792), (1.099, -1.758, 0.3758), (1.134, -1.739, 0.382), (1.117, -1.748, 0.3792), (1.151, -1.729, 0.3849), (1.134, -1.739, 0.382), (1.168, -1.719, 0.3878), (1.151, -1.729, 0.3849), (1.185, -1.709, 0.3908), (1.168, -1.719, 0.3878), (1.202, -1.698, 0.3939), (1.185, -1.709, 0.3908), (1.219, -1.688, 0.3971), (1.202, -1.698, 0.3939), (1.236, -1.678, 0.4001), (1.219, -1.688, 0.3971), (1.253, -1.667, 0.4037), (1.236, -1.678, 0.4001), (1.269, -1.656, 0.4072), (1.253, -1.667, 0.4037), (1.285, -1.645, 0.4107), (1.269, -1.656, 0.4072), (1.302, -1.634, 0.4143), (1.285, -1.645, 0.4107), (1.318, -1.623, 0.4178), (1.302, -1.634, 0.4143), (1.334, -1.612, 0.4213), (1.318, -1.623, 0.4178), (1.351, -1.602, 0.4249), (1.334, -1.612, 0.4213), (1.367, -1.591, 0.4284), (1.351, -1.602, 0.4249), (1.383, -1.579, 0.4327), (1.367, -1.591, 0.4284), (1.399, -1.567, 0.4366), (1.383, -1.579, 0.4327), (1.414, -1.555, 0.4405), (1.399, -1.567, 0.4366), (1.43, -1.544, 0.4446), (1.414, -1.555, 0.4405), (1.446, -1.532, 0.4487), (1.43, -1.544, 0.4446), (1.461, -1.52, 0.4529), (1.446, -1.532, 0.4487), (1.477, -1.508, 0.4571), (1.461, -1.52, 0.4529), (1.492, -1.496, 0.4614), (1.477, -1.508, 0.4571), (1.508, -1.484, 0.4657), (1.492, -1.496, 0.4614), (1.523, -1.471, 0.4702), (1.508, -1.484, 0.4657), (1.538, -1.459, 0.4742), (1.523, -1.471, 0.4702), (1.553, -1.446, 0.4784), (1.538, -1.459, 0.4742), (1.568, -1.433, 0.4826), (1.553, -1.446, 0.4784), (1.583, -1.42, 0.4869), (1.568, -1.433, 0.4826), (1.597, -1.408, 0.4912), (1.583, -1.42, 0.4869), (1.612, -1.395, 0.4954), (1.597, -1.408, 0.4912), (1.626, -1.382, 0.5001), (1.612, -1.395, 0.4954), (1.641, -1.369, 0.5048), (1.626, -1.382, 0.5001), (1.655, -1.355, 0.5096), (1.641, -1.369, 0.5048), (1.669, -1.342, 0.5143), (1.655, -1.355, 0.5096), (1.683, -1.329, 0.5191), (1.669, -1.342, 0.5143), (1.698, -1.316, 0.5238), (1.683, -1.329, 0.5191), (1.712, -1.303, 0.5285), (1.698, -1.316, 0.5238), (1.726, -1.289, 0.5333), (1.712, -1.303, 0.5285), (1.74, -1.276, 0.538), (1.726, -1.289, 0.5333), (1.754, -1.262, 0.5436), (1.74, -1.276, 0.538), (1.767, -1.249, 0.5487), (1.754, -1.262, 0.5436), (1.781, -1.235, 0.5539), (1.767, -1.249, 0.5487), (1.795, -1.221, 0.5591), (1.781, -1.235, 0.5539), (1.808, -1.207, 0.5644), (1.795, -1.221, 0.5591), (1.822, -1.194, 0.5697), (1.808, -1.207, 0.5644), (1.835, -1.18, 0.5751), (1.822, -1.194, 0.5697), (1.849, -1.166, 0.5805), (1.835, -1.18, 0.5751), (1.862, -1.152, 0.586), (1.849, -1.166, 0.5805), (1.875, -1.138, 0.5916), (1.862, -1.152, 0.586), (1.889, -1.124, 0.597), (1.875, -1.138, 0.5916), (1.902, -1.11, 0.6025), (1.889, -1.124, 0.597), (1.915, -1.096, 0.6077), (1.902, -1.11, 0.6025), (1.928, -1.082, 0.6135), (1.915, -1.096, 0.6077), (1.941, -1.068, 0.6194), (1.928, -1.082, 0.6135), (1.953, -1.053, 0.6253), (1.941, -1.068, 0.6194), (1.966, -1.039, 0.6311), (1.953, -1.053, 0.6253), (1.979, -1.025, 0.637), (1.966, -1.039, 0.6311), (1.992, -1.011, 0.6428), (1.979, -1.025, 0.637), (2.005, -0.9964, 0.6487), (1.992, -1.011, 0.6428), (2.017, -0.9822, 0.6546), (2.005, -0.9964, 0.6487), (2.03, -0.9679, 0.6604), (2.017, -0.9822, 0.6546), (2.043, -0.9537, 0.6663), (2.03, -0.9679, 0.6604), (2.056, -0.9395, 0.6722), (2.043, -0.9537, 0.6663), (2.068, -0.9252, 0.678), (2.056, -0.9395, 0.6722), (2.081, -0.911, 0.6839), (2.068, -0.9252, 0.678), (2.093, -0.8963, 0.6906), (2.081, -0.911, 0.6839), (2.105, -0.882, 0.6968), (2.093, -0.8963, 0.6906), (2.118, -0.8676, 0.7029), (2.105, -0.882, 0.6968), (2.13, -0.8532, 0.7091), (2.118, -0.8676, 0.7029), (2.143, -0.8388, 0.7153), (2.13, -0.8532, 0.7091), (2.155, -0.8244, 0.7215), (2.143, -0.8388, 0.7153), (2.168, -0.81, 0.7277), (2.155, -0.8244, 0.7215), (2.18, -0.7956, 0.7339), (2.168, -0.81, 0.7277), (2.193, -0.7812, 0.7401), (2.18, -0.7956, 0.7339), (2.205, -0.7669, 0.7464), (2.193, -0.7812, 0.7401), (2.217, -0.7526, 0.7527), (2.205, -0.7669, 0.7464), (2.23, -0.7383, 0.759), (2.217, -0.7526, 0.7527), (2.242, -0.7239, 0.7653), (2.23, -0.7383, 0.759), (2.255, -0.7096, 0.7716), (2.242, -0.7239, 0.7653), (2.267, -0.6953, 0.7779), (2.255, -0.7096, 0.7716), (2.279, -0.6809, 0.7848), (2.267, -0.6953, 0.7779), (2.292, -0.6667, 0.7909), (2.279, -0.6809, 0.7848), (2.305, -0.6524, 0.7969), (2.292, -0.6667, 0.7909), (2.317, -0.6381, 0.803), (2.305, -0.6524, 0.7969), (2.33, -0.6239, 0.809), (2.317, -0.6381, 0.803), (2.343, -0.6096, 0.8151), (2.33, -0.6239, 0.809), (2.355, -0.5953, 0.8212), (2.343, -0.6096, 0.8151), (2.368, -0.5811, 0.8272), (2.355, -0.5953, 0.8212), (2.381, -0.5668, 0.8333), (2.368, -0.5811, 0.8272), (2.393, -0.5525, 0.8394), (2.381, -0.5668, 0.8333), (2.406, -0.5383, 0.8454), (2.393, -0.5525, 0.8394), (2.418, -0.524, 0.8515), (2.406, -0.5383, 0.8454), (2.431, -0.5098, 0.8575), (2.418, -0.524, 0.8515), (2.444, -0.4957, 0.8626), (2.431, -0.5098, 0.8575), (2.457, -0.4815, 0.8683), (2.444, -0.4957, 0.8626), (2.47, -0.4673, 0.874), (2.457, -0.4815, 0.8683), (2.483, -0.4531, 0.8796), (2.47, -0.4673, 0.874), (2.496, -0.4389, 0.8851), (2.483, -0.4531, 0.8796), (2.509, -0.4248, 0.8905), (2.496, -0.4389, 0.8851), (2.522, -0.4106, 0.8959), (2.509, -0.4248, 0.8905), (2.536, -0.3965, 0.9011), (2.522, -0.4106, 0.8959), (2.549, -0.3824, 0.9063), (2.536, -0.3965, 0.9011), (2.562, -0.3683, 0.9114), (2.549, -0.3824, 0.9063), (2.576, -0.3542, 0.9164), (2.562, -0.3683, 0.9114), (2.589, -0.3402, 0.9213), (2.576, -0.3542, 0.9164), (2.601, -0.3269, 0.9261), (2.589, -0.3402, 0.9213)], [], [(0, 1, 2), (1, 3, 4), (3, 5, 6), (5, 7, 8), (7, 9, 10), (9, 11, 12), (11, 13, 14), (13, 15, 16), (15, 17, 18), (17, 19, 20), (19, 21, 22), (21, 23, 24), (23, 25, 26), (25, 27, 28), (27, 29, 30), (29, 31, 32), (31, 33, 34), (33, 35, 36), (35, 37, 38), (37, 39, 40), (39, 41, 42), (41, 43, 44), (43, 45, 46), (45, 47, 48), (47, 49, 50), (49, 51, 52), (51, 53, 54), (53, 55, 56), (55, 57, 58), (57, 59, 60), (59, 61, 62), (61, 63, 64), (63, 65, 66), (65, 67, 68), (67, 69, 70), (69, 71, 72), (71, 73, 74), (73, 75, 76), (75, 77, 78), (77, 79, 80), (79, 81, 82), (81, 83, 84), (83, 85, 86), (85, 87, 88), (87, 89, 90), (89, 91, 92), (91, 93, 94), (93, 95, 96), (95, 97, 98), (97, 99, 100), (99, 101, 102), (101, 103, 104), (103, 105, 106), (105, 107, 108), (107, 109, 110), (109, 111, 112), (111, 113, 114), (113, 115, 116), (115, 117, 118), (117, 119, 120), (119, 121, 122), (121, 123, 124), (123, 125, 126), (125, 127, 128), (127, 129, 130), (129, 131, 132), (131, 133, 134), (133, 135, 136), (135, 137, 138), (137, 139, 140), (139, 141, 142), (141, 143, 144), (143, 145, 146), (145, 147, 148), (147, 149, 150), (149, 151, 152), (151, 153, 154), (153, 155, 156), (155, 157, 158), (157, 159, 160), (159, 161, 162), (161, 163, 164), (163, 165, 166), (165, 167, 168), (167, 169, 170), (169, 171, 172), (171, 173, 174), (173, 175, 176), (175, 177, 178), (177, 179, 180), (179, 181, 182), (181, 183, 184), (183, 185, 186), (185, 187, 188), (187, 189, 190), (189, 191, 192), (191, 193, 194), (193, 195, 196), (195, 197, 198), (197, 199, 200), (199, 201, 202), (201, 203, 204), (203, 205, 206), (205, 207, 208), (207, 209, 210), (209, 211, 212), (211, 213, 214), (213, 215, 216), (215, 217, 218), (217, 219, 220), (219, 221, 222), (221, 223, 224), (223, 225, 226), (225, 227, 228), (227, 229, 230), (229, 231, 232), (231, 233, 234), (233, 235, 236), (235, 237, 238), (237, 239, 240), (239, 241, 242), (241, 243, 244), (243, 245, 246), (245, 247, 248), (247, 249, 250), (249, 251, 252), (251, 253, 254), (253, 255, 256), (255, 257, 258), (257, 259, 260), (259, 261, 262), (261, 263, 264), (263, 265, 266), (265, 267, 268), (267, 269, 270), (269, 271, 272), (271, 273, 274), (273, 275, 276), (275, 277, 278), (277, 279, 280), (279, 281, 282), (281, 283, 284), (283, 285, 286), (285, 287, 288), (287, 289, 290), (289, 291, 292), (291, 293, 294), (293, 295, 296), (295, 297, 298), (297, 299, 300), (299, 301, 302), (301, 303, 304), (303, 305, 306), (305, 307, 308), (307, 309, 310), (309, 311, 312), (311, 313, 314), (313, 315, 316), (315, 317, 318), (317, 319, 320), (319, 321, 322), (321, 323, 324), (323, 325, 326), (325, 327, 328), (327, 329, 330), (329, 331, 332), (331, 333, 334), (333, 335, 336), (335, 337, 338), (337, 339, 340), (339, 341, 342), (341, 343, 344), (343, 345, 346), (345, 347, 348), (347, 349, 350), (349, 351, 352), (351, 353, 354), (353, 355, 356), (355, 357, 358), (357, 359, 360), (359, 361, 362), (361, 363, 364), (363, 365, 366), (365, 367, 368), (367, 369, 370), (369, 371, 372), (371, 373, 374), (373, 375, 376), (375, 377, 378), (377, 379, 380), (379, 381, 382), (381, 383, 384), (383, 385, 386), (385, 387, 388), (387, 389, 390), (389, 391, 392), (391, 393, 394), (393, 395, 396), (395, 397, 398), (397, 399, 400), (399, 401, 402), (401, 403, 404), (403, 405, 406), (405, 407, 408), (407, 409, 410), (409, 411, 412), (411, 413, 414), (413, 415, 416), (415, 417, 418), (417, 419, 420), (419, 421, 422), (421, 423, 424), (423, 425, 426), (425, 427, 428), (427, 429, 430), (429, 431, 432), (431, 433, 434), (433, 435, 436), (435, 437, 438), (437, 439, 440), (439, 441, 442), (441, 443, 444), (443, 445, 446), (445, 447, 448), (447, 449, 450), (449, 451, 452), (451, 453, 454), (453, 455, 456), (455, 457, 458), (457, 459, 460), (459, 461, 462), (461, 463, 464), (463, 465, 466), (465, 467, 468), (467, 469, 470), (469, 471, 472), (471, 473, 474), (473, 475, 476), (475, 477, 478), (477, 479, 480), (479, 481, 482), (481, 483, 484), (483, 485, 486), (485, 487, 488), (487, 489, 490), (489, 491, 492), (491, 493, 494), (493, 495, 496), (495, 497, 498), (497, 499, 500), (499, 501, 502), (501, 503, 504), (503, 505, 506), (505, 507, 508), (507, 509, 510), (509, 511, 512), (511, 513, 514), (513, 515, 516), (515, 517, 518), (517, 519, 520), (519, 521, 522), (521, 523, 524), (523, 525, 526), (525, 527, 528), (527, 529, 530), (529, 531, 532), (531, 533, 534), (533, 535, 536), (535, 537, 538), (537, 539, 540), (539, 541, 542), (541, 543, 544), (543, 545, 546), (545, 547, 548), (547, 549, 550), (549, 551, 552), (551, 553, 554), (553, 555, 556), (555, 557, 558), (557, 559, 560), (559, 561, 562), (561, 563, 564), (563, 565, 566), (565, 567, 568), (567, 569, 570), (569, 571, 572), (571, 573, 574), (573, 575, 576), (575, 577, 578), (577, 579, 580), (579, 581, 582), (581, 583, 584), (583, 585, 586), (585, 587, 588), (587, 589, 590), (589, 591, 592), (591, 593, 594), (593, 595, 596), (595, 597, 598), (597, 599, 600), (599, 601, 602), (601, 603, 604), (603, 605, 606), (605, 607, 608), (607, 609, 610), (609, 611, 612), (611, 613, 614), (613, 615, 616), (615, 617, 618), (617, 619, 620), (619, 621, 622), (621, 623, 624), (623, 625, 626), (625, 627, 628), (627, 629, 630), (629, 631, 632), (631, 633, 634), (633, 635, 636), (635, 637, 638), (637, 639, 640), (639, 641, 642), (641, 643, 644), (643, 645, 646), (645, 647, 648), (647, 649, 650), (649, 651, 652), (651, 653, 654), (653, 655, 656), (655, 657, 658), (657, 659, 660), (659, 661, 662), (661, 663, 664), (663, 665, 666), (665, 667, 668), (667, 669, 670), (669, 671, 672), (671, 673, 674), (673, 675, 676), (675, 677, 678), (677, 679, 680), (679, 681, 682), (681, 683, 684), (683, 685, 686), (685, 687, 688), (687, 689, 690), (689, 691, 692), (691, 693, 694), (693, 695, 696), (695, 697, 698), (697, 699, 700), (699, 701, 702), (701, 703, 704), (703, 705, 706), (705, 707, 708), (707, 709, 710), (709, 711, 712), (711, 713, 714), (713, 715, 716), (715, 717, 718), (717, 719, 720), (719, 721, 722), (721, 723, 724), (723, 725, 726), (725, 727, 728), (727, 729, 730), (729, 731, 732), (731, 733, 734), (733, 735, 736), (735, 737, 738), (737, 739, 740), (739, 741, 742), (741, 743, 744), (743, 745, 746), (745, 747, 748), (747, 749, 750), (749, 751, 752), (751, 753, 754), (753, 755, 756), (755, 757, 758), (757, 759, 760), (759, 761, 762), (761, 763, 764), (763, 765, 766), (765, 767, 768), (767, 769, 770), (769, 771, 772), (771, 773, 774), (773, 775, 776), (775, 777, 778), (777, 779, 780), (779, 781, 782), (781, 783, 784), (783, 785, 786), (785, 787, 788), (787, 789, 790), (789, 791, 792), (791, 793, 794), (793, 795, 796), (795, 797, 798), (797, 799, 800), (799, 801, 802), (801, 803, 804), (803, 805, 806), (805, 807, 808), (807, 809, 810), (809, 811, 812), (811, 813, 814), (813, 815, 816), (815, 817, 818), (819, 820, 821), (820, 822, 823), (822, 824, 825), (824, 826, 827), (826, 828, 829), (828, 830, 831), (830, 832, 833), (832, 834, 835), (834, 836, 837), (836, 838, 839), (838, 840, 841), (840, 842, 843), (842, 844, 845), (844, 846, 847), (846, 848, 849), (848, 850, 851), (850, 852, 853), (852, 854, 855), (854, 856, 857), (856, 858, 859), (858, 860, 861), (860, 862, 863), (862, 864, 865), (864, 866, 867), (866, 868, 869), (868, 870, 871), (872, 873, 874), (873, 875, 876), (875, 877, 878), (877, 879, 880), (879, 881, 882), (881, 883, 884), (883, 885, 886), (885, 887, 888), (887, 889, 890), (889, 891, 892), (891, 893, 894), (893, 895, 896), (895, 897, 898), (897, 899, 900), (899, 901, 902), (901, 903, 904), (903, 905, 906), (905, 907, 908), (907, 909, 910), (909, 911, 912), (911, 913, 914), (913, 915, 916), (915, 917, 918), (917, 919, 920), (919, 921, 922), (921, 923, 924), (923, 925, 926), (925, 927, 928), (927, 929, 930), (929, 931, 932), (931, 933, 934), (933, 935, 936), (935, 937, 938), (937, 939, 940), (939, 941, 942), (941, 943, 944), (943, 945, 946), (945, 947, 948), (947, 949, 950), (949, 951, 952), (951, 953, 954), (953, 955, 956), (955, 957, 958), (957, 959, 960), (959, 961, 962), (961, 963, 964), (963, 965, 966), (965, 967, 968), (967, 969, 970), (969, 971, 972), (971, 973, 974), (973, 975, 976), (975, 977, 978), (977, 979, 980), (979, 981, 982), (981, 983, 984), (983, 985, 986), (985, 987, 988), (987, 989, 990), (989, 991, 992), (991, 993, 994), (993, 995, 996), (995, 997, 998), (997, 999, 1000), (999, 1001, 1002), (1001, 1003, 1004), (1003, 1005, 1006), (1005, 1007, 1008), (1007, 1009, 1010), (1009, 1011, 1012), (1011, 1013, 1014), (1013, 1015, 1016), (1015, 1017, 1018), (1017, 1019, 1020), (1019, 1021, 1022), (1021, 1023, 1024), (1023, 1025, 1026), (1025, 1027, 1028), (1027, 1029, 1030), (1029, 1031, 1032), (1031, 1033, 1034), (1033, 1035, 1036), (1035, 1037, 1038), (1037, 1039, 1040), (1039, 1041, 1042), (1041, 1043, 1044), (1043, 1045, 1046), (1045, 1047, 1048), (1047, 1049, 1050), (1049, 1051, 1052), (1051, 1053, 1054), (1053, 1055, 1056), (1055, 1057, 1058), (1057, 1059, 1060), (1059, 1061, 1062), (1061, 1063, 1064), (1063, 1065, 1066), (1065, 1067, 1068), (1067, 1069, 1070), (1069, 1071, 1072), (1071, 1073, 1074), (1073, 1075, 1076), (1075, 1077, 1078), (1077, 1079, 1080), (1079, 1081, 1082), (1081, 1083, 1084), (1083, 1085, 1086), (1085, 1087, 1088), (1087, 1089, 1090), (1089, 1091, 1092), (1091, 1093, 1094), (1093, 1095, 1096), (1095, 1097, 1098), (1097, 1099, 1100), (1099, 1101, 1102), (1101, 1103, 1104), (1103, 1105, 1106), (1105, 1107, 1108), (1107, 1109, 1110), (1109, 1111, 1112), (1111, 1113, 1114), (1113, 1115, 1116), (1115, 1117, 1118), (1117, 1119, 1120), (1119, 1121, 1122), (1121, 1123, 1124), (1123, 1125, 1126), (1125, 1127, 1128), (1127, 1129, 1130), (1129, 1131, 1132), (1131, 1133, 1134), (1133, 1135, 1136), (1135, 1137, 1138), (1137, 1139, 1140), (1139, 1141, 1142), (1141, 1143, 1144), (1143, 1145, 1146), (1145, 1147, 1148), (1147, 1149, 1150), (1149, 1151, 1152), (1151, 1153, 1154), (1153, 1155, 1156), (1155, 1157, 1158), (1157, 1159, 1160), (1159, 1161, 1162), (1161, 1163, 1164), (1163, 1165, 1166), (1165, 1167, 1168), (1167, 1169, 1170), (1169, 1171, 1172), (1171, 1173, 1174), (1173, 1175, 1176), (1175, 1177, 1178), (1177, 1179, 1180), (1179, 1181, 1182), (1181, 1183, 1184), (1183, 1185, 1186), (1185, 1187, 1188), (1187, 1189, 1190), (1189, 1191, 1192), (1191, 1193, 1194), (1193, 1195, 1196), (1195, 1197, 1198), (1197, 1199, 1200), (1199, 1201, 1202), (1201, 1203, 1204), (1203, 1205, 1206), (1205, 1207, 1208), (1207, 1209, 1210), (1209, 1211, 1212), (1211, 1213, 1214), (1213, 1215, 1216), (1215, 1217, 1218), (1217, 1219, 1220), (1219, 1221, 1222), (1221, 1223, 1224), (1223, 1225, 1226), (1225, 1227, 1228), (1227, 1229, 1230), (1229, 1231, 1232), (1231, 1233, 1234), (1233, 1235, 1236), (1235, 1237, 1238), (1237, 1239, 1240), (1239, 1241, 1242), (1241, 1243, 1244), (1243, 1245, 1246), (1245, 1247, 1248), (1247, 1249, 1250), (1249, 1251, 1252), (1251, 1253, 1254), (1253, 1255, 1256), (1255, 1257, 1258), (1257, 1259, 1260), (1259, 1261, 1262), (1261, 1263, 1264), (1263, 1265, 1266), (1265, 1267, 1268), (1267, 1269, 1270), (1269, 1271, 1272), (1271, 1273, 1274), (1273, 1275, 1276), (1275, 1277, 1278), (1277, 1279, 1280), (1279, 1281, 1282), (1281, 1283, 1284), (1283, 1285, 1286), (1285, 1287, 1288), (1287, 1289, 1290), (1289, 1291, 1292), (1291, 1293, 1294), (1293, 1295, 1296), (1295, 1297, 1298), (1297, 1299, 1300), (1299, 1301, 1302), (1301, 1303, 1304), (1303, 1305, 1306), (1305, 1307, 1308), (1307, 1309, 1310), (1309, 1311, 1312), (1311, 1313, 1314), (1313, 1315, 1316), (1315, 1317, 1318), (1317, 1319, 1320), (1319, 1321, 1322), (1321, 1323, 1324), (1323, 1325, 1326), (1325, 1327, 1328), (1327, 1329, 1330), (1329, 1331, 1332), (1331, 1333, 1334), (1333, 1335, 1336), (1335, 1337, 1338), (1337, 1339, 1340), (1339, 1341, 1342), (1341, 1343, 1344), (1343, 1345, 1346), (1345, 1347, 1348), (1347, 1349, 1350), (1349, 1351, 1352), (1351, 1353, 1354), (1353, 1355, 1356), (1355, 1357, 1358), (1357, 1359, 1360), (1359, 1361, 1362), (1361, 1363, 1364), (1363, 1365, 1366), (1365, 1367, 1368), (1367, 1369, 1370), (1369, 1371, 1372), (1371, 1373, 1374), (1373, 1375, 1376), (1375, 1377, 1378), (1377, 1379, 1380), (1379, 1381, 1382), (1381, 1383, 1384), (1383, 1385, 1386), (1385, 1387, 1388), (1387, 1389, 1390), (1389, 1391, 1392), (1391, 1393, 1394), (1393, 1395, 1396), (1395, 1397, 1398), (1397, 1399, 1400), (1399, 1401, 1402), (1401, 1403, 1404), (1403, 1405, 1406), (1405, 1407, 1408), (1407, 1409, 1410), (1409, 1411, 1412), (1411, 1413, 1414), (1413, 1415, 1416), (1415, 1417, 1418), (1417, 1419, 1420), (1419, 1421, 1422), (1421, 1423, 1424), (1423, 1425, 1426), (1425, 1427, 1428), (1427, 1429, 1430), (1429, 1431, 1432), (1431, 1433, 1434), (1433, 1435, 1436), (1435, 1437, 1438), (1437, 1439, 1440), (1439, 1441, 1442), (1441, 1443, 1444), (1443, 1445, 1446), (1445, 1447, 1448), (1447, 1449, 1450), (1449, 1451, 1452), (1451, 1453, 1454), (1453, 1455, 1456), (1455, 1457, 1458), (1457, 1459, 1460), (1459, 1461, 1462), (1461, 1463, 1464), (1463, 1465, 1466), (1465, 1467, 1468), (1467, 1469, 1470), (1469, 1471, 1472), (1471, 1473, 1474), (1473, 1475, 1476), (1475, 1477, 1478), (1477, 1479, 1480), (1479, 1481, 1482), (1481, 1483, 1484), (1483, 1485, 1486), (1485, 1487, 1488), (1487, 1489, 1490), (1489, 1491, 1492), (1491, 1493, 1494), (1493, 1495, 1496), (1495, 1497, 1498), (1497, 1499, 1500), (1499, 1501, 1502), (1501, 1503, 1504), (1503, 1505, 1506), (1505, 1507, 1508), (1507, 1509, 1510), (1509, 1511, 1512), (1511, 1513, 1514), (1513, 1515, 1516), (1515, 1517, 1518), (1517, 1519, 1520), (1519, 1521, 1522), (1521, 1523, 1524), (1523, 1525, 1526), (1525, 1527, 1528), (1527, 1529, 1530), (1529, 1531, 1532), (1531, 1533, 1534), (1533, 1535, 1536), (1535, 1537, 1538), (1537, 1539, 1540), (1539, 1541, 1542), (1541, 1543, 1544), (1543, 1545, 1546), (1545, 1547, 1548), (1547, 1549, 1550), (1549, 1551, 1552), (1551, 1553, 1554), (1553, 1555, 1556), (1555, 1557, 1558), (1557, 1559, 1560), (1559, 1561, 1562), (1561, 1563, 1564), (1563, 1565, 1566), (1565, 1567, 1568), (1567, 1569, 1570), (1569, 1571, 1572), (1571, 1573, 1574), (1573, 1575, 1576), (1575, 1577, 1578), (1577, 1579, 1580), (1579, 1581, 1582), (1581, 1583, 1584), (1583, 1585, 1586), (1585, 1587, 1588), (1587, 1589, 1590), (1589, 1591, 1592), (1591, 1593, 1594), (1593, 1595, 1596), (1595, 1597, 1598), (1597, 1599, 1600), (1599, 1601, 1602), (1601, 1603, 1604), (1603, 1605, 1606), (1605, 1607, 1608), (1607, 1609, 1610), (1609, 1611, 1612), (1611, 1613, 1614), (1613, 1615, 1616), (1615, 1617, 1618), (1617, 1619, 1620), (1619, 1621, 1622), (1621, 1623, 1624), (1623, 1625, 1626), (1625, 1627, 1628), (1627, 1629, 1630), (1629, 1631, 1632), (1631, 1633, 1634), (1633, 1635, 1636), (1635, 1637, 1638), (1637, 1639, 1640), (1639, 1641, 1642), (1641, 1643, 1644), (1643, 1645, 1646), (1645, 1647, 1648), (1647, 1649, 1650), (1649, 1651, 1652), (1651, 1653, 1654), (1653, 1655, 1656), (1655, 1657, 1658), (1657, 1659, 1660), (1659, 1661, 1662), (1661, 1663, 1664), (1663, 1665, 1666), (1665, 1667, 1668), (1667, 1669, 1670), (1669, 1671, 1672), (1671, 1673, 1674), (1673, 1675, 1676), (1675, 1677, 1678), (1677, 1679, 1680), (1679, 1681, 1682), (1681, 1683, 1684), (1683, 1685, 1686), (1685, 1687, 1688), (1687, 1689, 1690)])
me_graph.materials.append(mat_graph)
me_graph.use_remesh_preserve_volume = False
me_graph.use_remesh_preserve_attributes = False
me_graph.use_mirror_vertex_groups = False
me_graph.update()
me_atlas = bpy.data.meshes.new('atlas')
me_atlas.from_pydata([(-3.0, 0.7071, -1.0), (-2.862, 0.6935, -1.0), (-2.729, 0.6533, -1.0), (-2.7, 0.6402, -1.0), (-2.776, -0.6708, -1.0), (-2.862, -0.6935, -1.0), (-3.0, -0.7071, -1.0), (-3.138, -0.6935, -1.0), (-3.271, -0.6533, -1.0), (-3.393, -0.5879, -1.0), (-3.5, -0.5, -1.0), (-3.588, -0.3928, -1.0), (-3.653, -0.2706, -1.0), (-3.694, -0.138, -1.0), (-3.707, -4.33e-17, -1.0), (-3.694, 0.138, -1.0), (-3.653, 0.2706, -1.0), (-3.588, 0.3928, -1.0), (-3.5, 0.5, -1.0), (-3.393, 0.5879, -1.0), (-3.271, 0.6533, -1.0), (-3.138, 0.6935, -1.0), (3.0, 0.7071, 1.0), (3.138, 0.6935, 1.0), (3.271, 0.6533, 1.0), (3.393, 0.5879, 1.0), (3.5, 0.5, 1.0), (3.588, 0.3928, 1.0), (3.653, 0.2706, 1.0), (3.694, 0.138, 1.0), (3.707, -1.754e-15, 1.0), (3.694, -0.138, 1.0), (3.653, -0.2706, 1.0), (3.588, -0.3928, 1.0), (3.5, -0.5, 1.0), (3.393, -0.5879, 1.0), (3.271, -0.6533, 1.0), (3.138, -0.6935, 1.0), (3.016, -0.7069, 1.0), (2.295, 0.05985, 1.0), (2.306, 0.138, 1.0), (2.347, 0.2706, 1.0), (2.412, 0.3928, 1.0), (2.5, 0.5, 1.0), (2.607, 0.5879, 1.0), (2.729, 0.6533, 1.0), (2.862, 0.6935, 1.0), (-2.501, 0.678, -0.8619), (-2.62, 0.6648, -0.9308), (-2.696, 0.642, -0.9744), (-2.76, -0.6688, -1.02), (-2.735, -0.6815, -1.006), (-2.62, -0.7222, -0.9401), (-2.501, -0.7362, -0.8714), (-2.381, -0.7231, -0.8024), (-2.304, -0.6996, -0.7579), (-2.243, 0.6114, -0.7139), (-2.266, 0.6232, -0.7272), (-2.381, 0.6639, -0.7931), (-2.013, -0.4332, -0.3101), (-1.984, 0.5698, -0.2146), (-2.017, 0.5983, -0.2684), (-2.084, 0.6367, -0.3831), (-2.154, 0.6484, -0.5024), (-2.223, 0.633, -0.6216), (-2.259, 0.6136, -0.6841), (-2.275, -0.6964, -0.7733), (-2.253, -0.7152, -0.7363), (-2.185, -0.7536, -0.6216), (-2.156, -0.7618, -0.5721), (-1.983, -0.3495, 0.1799), (-2.019, 0.3571, 0.5243), (-2.021, 0.39, 0.4933), (-2.027, 0.4777, 0.3862), (-2.031, 0.5429, 0.2639), (-2.034, 0.5831, 0.1313), (-2.036, 0.5966, -0.006649), (-2.036, 0.583, -0.1446), (-2.036, 0.5722, -0.1906), (-1.983, -0.4082, -0.3062), (-1.993, -0.7227, 0.4075), (-1.941, -0.3377, 0.1881), (-2.209, 0.3536, 0.4818), (-2.259, 0.3319, 0.584), (-2.313, 0.2823, 0.7017), (-2.358, 0.2087, 0.8102), (-2.392, 0.1139, 0.9052), (-2.415, 0.001589, 0.9833), (-2.425, -0.1239, 1.041), (-2.422, -0.2578, 1.077), (-2.406, -0.395, 1.089), (-2.377, -0.5301, 1.077), (-2.337, -0.658, 1.041), (-2.288, -0.7737, 0.9833), (-2.23, -0.8729, 0.9052), (-2.197, -0.9187, 0.8552), (-1.752, -1.048, -0.2373), (-1.736, -1.061, -0.4548), (-1.762, -0.9647, -0.5347), (-1.796, -0.8471, -0.6), (-1.833, -0.7199, -0.6401), (-1.849, -0.668, -0.6487), (-1.954, -0.3885, -0.3337), (-1.999, -0.3346, 0.1805), (-1.905, -0.6793, 0.4372), (-1.611, -0.9653, -0.2224), (-1.995, -0.6977, 0.4037), (-2.094, -0.863, 0.9236), (-2.089, -0.874, 0.9284), (-2.034, -0.9955, 0.9667), (-1.97, -1.117, 0.9796), (-1.898, -1.235, 0.9667), (-1.822, -1.345, 0.9284), (-1.744, -1.441, 0.8662), (-1.668, -1.521, 0.7824), (-1.666, -1.523, 0.7799), (-1.165, -1.586, -0.4687), (-1.23, -1.506, -0.521), (-1.316, -1.405, -0.561), (-1.408, -1.302, -0.5744), (-1.503, -1.202, -0.561), (-1.597, -1.108, -0.521), (-1.682, -1.028, -0.46), (-1.723, -1.029, -0.2257), (-1.55, -1.414, 0.8282), (-1.54, -1.424, 0.8283), (-1.445, -1.524, 0.8149), (-1.426, -1.544, 0.8088), (-0.7886, -1.729, -0.423), (-0.8915, -1.653, -0.4602), (-1.006, -1.577, -0.4734), (-1.122, -1.506, -0.4607), (-1.494, -1.598, 0.7863), (-1.488, -1.602, 0.7908), (-1.393, -1.68, 0.8546), (-1.286, -1.759, 0.8939), (-1.171, -1.835, 0.9071), (-1.053, -1.907, 0.8939), (-0.9464, -1.966, 0.8589), (-0.318, -1.872, -0.3975), (-0.3309, -1.866, -0.4033), (-0.4539, -1.816, -0.4425), (-0.584, -1.769, -0.4557), (-0.7159, -1.729, -0.4425), (-0.7978, -1.708, -0.4208), (-0.9684, -1.972, 0.8542), (-0.9399, -1.984, 0.8675), (-0.8168, -2.035, 0.9067), (-0.6868, -2.081, 0.9199), (-0.5548, -2.121, 0.9067), (-0.4558, -2.147, 0.879), (0.1755, -1.885, -0.3515), (0.1383, -1.878, -0.3678), (0.006704, -1.858, -0.4066), (-0.1306, -1.845, -0.4197), (-0.2685, -1.839, -0.4066), (-0.3294, -1.838, -0.3923), (-0.4786, -2.172, 0.869), (-0.4258, -2.182, 0.8929), (-0.2942, -2.202, 0.9317), (-0.1569, -2.215, 0.9448), (-0.01902, -2.221, 0.9317), (0.08022, -2.221, 0.9054), (0.6629, -1.764, -0.2906), (0.6069, -1.766, -0.3152), (0.4743, -1.779, -0.3535), (0.3379, -1.8, -0.3664), (0.2031, -1.829, -0.3535), (0.155, -1.842, -0.3423), (0.0646, -2.263, 0.8892), (0.149, -2.26, 0.9285), (0.2816, -2.248, 0.9668), (0.418, -2.226, 0.9797), (0.5528, -2.197, 0.9668), (0.6304, -2.176, 0.9469), (1.092, -1.523, -0.2098), (1.022, -1.542, -0.2417), (0.896, -1.585, -0.2791), (0.769, -1.639, -0.2917), (0.6463, -1.702, -0.2791), (0.627, -1.713, -0.2747), (0.6293, -2.232, 0.922), (0.7357, -2.205, 0.9741), (0.862, -2.162, 1.012), (0.989, -2.108, 1.024), (1.112, -2.045, 1.012), (1.148, -2.024, 1.003), (1.446, -1.197, -0.09352), (1.347, -1.245, -0.1431), (1.233, -1.314, -0.1791), (1.121, -1.396, -0.1913), (1.036, -1.469, -0.1832), (1.167, -2.091, 0.9656), (1.174, -2.089, 0.9699), (1.288, -2.035, 1.028), (1.402, -1.965, 1.065), (1.513, -1.884, 1.077), (1.617, -1.793, 1.065), (1.618, -1.792, 1.064), (1.723, -0.8072, 0.07045), (1.692, -0.8259, 0.05012), (1.588, -0.9002, -0.004724), (1.489, -0.9912, -0.0385), (1.398, -1.095, -0.0499), (1.363, -1.143, -0.04776), (1.664, -1.866, 1.006), (1.71, -1.839, 1.037), (1.814, -1.764, 1.092), (1.913, -1.673, 1.126), (2.004, -1.569, 1.137), (2.051, -1.505, 1.133), (1.94, -0.3903, 0.2943), (1.932, -0.3955, 0.2885), (1.833, -0.4701, 0.226), (1.742, -0.5643, 0.1807), (1.662, -0.6745, 0.1542), (1.613, -0.7637, 0.1474), (2.123, -1.575, 1.044), (2.137, -1.567, 1.054), (2.236, -1.492, 1.117), (2.327, -1.398, 1.162), (2.407, -1.288, 1.189), (2.46, -1.192, 1.195), (2.344, 0.07974, 0.6925), (2.23, 0.0528, 0.6192), (2.119, 0.0001507, 0.5535), (2.018, -0.07619, 0.498), (1.929, -0.1733, 0.4548), (1.856, -0.2874, 0.4254), (1.818, -0.369, 0.4144), (2.545, -1.247, 1.067), (2.569, -1.233, 1.081), (2.67, -1.156, 1.137), (2.759, -1.059, 1.18), (2.832, -0.9451, 1.209), (2.887, -0.8184, 1.223), (2.92, -0.6838, 1.222), (2.925, -0.6487, 1.219), (2.378, 0.08261, 0.7153)], [], [(0, 1, 2), (0, 2, 3), (0, 3, 4), (0, 4, 5), (0, 5, 6), (0, 6, 7), (0, 7, 8), (0, 8, 9), (0, 9, 10), (0, 10, 11), (0, 11, 12), (0, 12, 13), (0, 13, 14), (0, 14, 15), (0, 15, 16), (0, 16, 17), (0, 17, 18), (0, 18, 19), (0, 19, 20), (0, 20, 21), (22, 23, 24), (22, 24, 25), (22, 25, 26), (22, 26, 27), (22, 27, 28), (22, 28, 29), (22, 29, 30), (22, 30, 31), (22, 31, 32), (22, 32, 33), (22, 33, 34), (22, 34, 35), (22, 35, 36), (22, 36, 37), (22, 37, 38), (22, 38, 39), (22, 39, 40), (22, 40, 41), (22, 41, 42), (22, 42, 43), (22, 43, 44), (22, 44, 45), (22, 45, 46), (47, 48, 49), (47, 49, 50), (47, 50, 51), (47, 51, 52), (47, 52, 53), (47, 53, 54), (47, 54, 55), (47, 55, 56), (47, 56, 57), (47, 57, 58), (59, 60, 61), (59, 61, 62), (59, 62, 63), (59, 63, 64), (59, 64, 65), (59, 65, 66), (59, 66, 67), (59, 67, 68), (59, 68, 69), (70, 71, 72), (70, 72, 73), (70, 73, 74), (70, 74, 75), (70, 75, 76), (70, 76, 77), (70, 77, 78), (70, 78, 79), (80, 81, 82), (80, 82, 83), (80, 83, 84), (80, 84, 85), (80, 85, 86), (80, 86, 87), (80, 87, 88), (80, 88, 89), (80, 89, 90), (80, 90, 91), (80, 91, 92), (80, 92, 93), (80, 93, 94), (80, 94, 95), (96, 97, 98), (96, 98, 99), (96, 99, 100), (96, 100, 101), (96, 101, 102), (96, 102, 103), (96, 103, 104), (105, 106, 107), (105, 107, 108), (105, 108, 109), (105, 109, 110), (105, 110, 111), (105, 111, 112), (105, 112, 113), (105, 113, 114), (105, 114, 115), (116, 117, 118), (116, 118, 119), (116, 119, 120), (116, 120, 121), (116, 121, 122), (116, 122, 123), (116, 123, 124), (116, 124, 125), (116, 125, 126), (116, 126, 127), (128, 129, 130), (128, 130, 131), (128, 131, 132), (128, 132, 133), (128, 133, 134), (128, 134, 135), (128, 135, 136), (128, 136, 137), (128, 137, 138), (139, 140, 141), (139, 141, 142), (139, 142, 143), (139, 143, 144), (139, 144, 145), (139, 145, 146), (139, 146, 147), (139, 147, 148), (139, 148, 149), (139, 149, 150), (151, 152, 153), (151, 153, 154), (151, 154, 155), (151, 155, 156), (151, 156, 157), (151, 157, 158), (151, 158, 159), (151, 159, 160), (151, 160, 161), (151, 161, 162), (163, 164, 165), (163, 165, 166), (163, 166, 167), (163, 167, 168), (163, 168, 169), (163, 169, 170), (163, 170, 171), (163, 171, 172), (163, 172, 173), (163, 173, 174), (175, 176, 177), (175, 177, 178), (175, 178, 179), (175, 179, 180), (175, 180, 181), (175, 181, 182), (175, 182, 183), (175, 183, 184), (175, 184, 185), (175, 185, 186), (187, 188, 189), (187, 189, 190), (187, 190, 191), (187, 191, 192), (187, 192, 193), (187, 193, 194), (187, 194, 195), (187, 195, 196), (187, 196, 197), (187, 197, 198), (199, 200, 201), (199, 201, 202), (199, 202, 203), (199, 203, 204), (199, 204, 205), (199, 205, 206), (199, 206, 207), (199, 207, 208), (199, 208, 209), (199, 209, 210), (211, 212, 213), (211, 213, 214), (211, 214, 215), (211, 215, 216), (211, 216, 217), (211, 217, 218), (211, 218, 219), (211, 219, 220), (211, 220, 221), (211, 221, 222), (223, 224, 225), (223, 225, 226), (223, 226, 227), (223, 227, 228), (223, 228, 229), (223, 229, 230), (223, 230, 231), (223, 231, 232), (223, 232, 233), (223, 233, 234), (223, 234, 235), (223, 235, 236), (223, 236, 237), (223, 237, 238)])
me_atlas.materials.append(mat_atlas)
me_atlas.use_remesh_preserve_volume = False
me_atlas.use_remesh_preserve_attributes = False
me_atlas.use_mirror_vertex_groups = False
me_atlas.update()

# ---- objects
ob_path = bpy.data.objects.new('path', me_path)
ob_graph = bpy.data.objects.new('graph', me_graph)
ob_atlas = bpy.data.objects.new('atlas', me_atlas)
ob_empty = bpy.data.objects.new('Empty', None)
ob_camera = bpy.data.objects.new('Camera', cam_camera)
ob_lamp = bpy.data.objects.new('Lamp', light_lamp)

# ---- transforms, parenting, visibility, modifiers, constraints
ob_path.location = (0.0, 0.0, 0.0)
ob_path.lineart.crease_threshold = 0.0
ob_graph.location = (0.0, 0.0, 0.0)
ob_graph.lineart.crease_threshold = 0.0
ob_atlas.location = (0.0, 0.0, 0.0)
ob_atlas.lineart.crease_threshold = 0.0
_m = ob_atlas.modifiers.new('Solidify', 'SOLIDIFY')
_m.thickness = 0.03
_m.offset = 0.0
_m.nonmanifold_thickness_mode = 'FIXED'
_m.nonmanifold_merge_threshold = 0.0003
ob_empty.location = (0.0, 0.0, 0.0)
ob_empty.rotation_euler = (0.0, -0.0, 1.265)
ob_empty.empty_image_offset = (0.0, 0.0)
ob_empty.lineart.crease_threshold = 0.0
ob_camera.parent = ob_empty
ob_camera.location = (15.0, 0.0, 0.0)
ob_camera.rotation_euler = (1.571, 2.98e-08, 1.571)
ob_camera.lock_rotations_4d = False
ob_camera.empty_display_type = 'ARROWS'
ob_camera.color = (0.0, 0.0, 0.0, 0.0)
ob_camera.display_type = 'WIRE'
ob_camera.lineart.crease_threshold = 0.0
ob_lamp.location = (4.076, 1.005, 5.904)
ob_lamp.rotation_euler = (0.6503, 0.05522, 1.866)
ob_lamp.lock_rotations_4d = False
ob_lamp.empty_display_type = 'ARROWS'
ob_lamp.color = (0.0, 0.0, 0.0, 0.0)
ob_lamp.lineart.crease_threshold = 0.0

# ---- collection membership
col_collection_1.objects.link(ob_path)
col_collection_1.objects.link(ob_graph)
col_collection_1.objects.link(ob_atlas)
col_collection_1.objects.link(ob_empty)
col_collection_1.objects.link(ob_camera)
col_collection_1.objects.link(ob_lamp)

# ---- scene / render settings (as saved in the file)
scene.camera = ob_camera
scene.frame_start = 1; scene.frame_end = 240; scene.frame_set(25)
scene.render.engine = 'BLENDER_EEVEE_NEXT'
scene.render.resolution_percentage = 500
scene.render.fps = 60
scene.render.dither_intensity = 0.0
scene.cycles.use_denoising = False
scene.cycles.samples = 128
scene.cycles.sampling_pattern = 'TABULATED_SOBOL'
scene.cycles.light_sampling_threshold = 0.0
scene.cycles.use_adaptive_sampling = False
scene.cycles.use_light_tree = False
scene.cycles.blur_glossy = 0.0
scene.cycles.sample_clamp_indirect = 0.0
scene.view_settings.view_transform = 'Standard'
bpy.context.view_layer.update()
